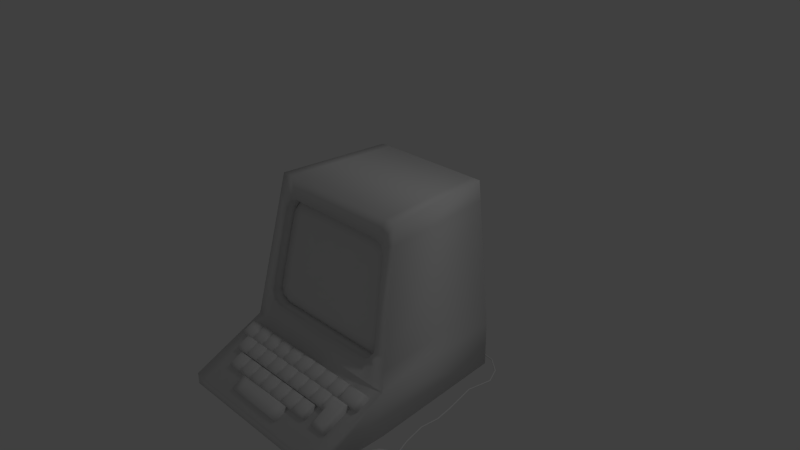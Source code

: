 # Source: Terminal.blend  (saved by Blender 2.68.0; exported with 4.5.12 LTS)
import bpy
from mathutils import Matrix  # noqa: F401  (used for matrix-valued properties, if any)

bpy.ops.wm.read_factory_settings(use_empty=True)
scene = bpy.context.scene
scene.name = 'Scene'

# ---- collections
col_collection_1 = bpy.data.collections.new('Collection 1'); scene.collection.children.link(col_collection_1)

# ---- materials (node trees are filled in below, after node groups)
mat_material = bpy.data.materials.new('Material')
mat_material.alpha_threshold = 0.0
mat_material.use_transparent_shadow = False
mat_material.roughness = 0.5
mat_material.line_color = (0.0, 0.0, 0.0, 1.0)

# ---- material node trees

# ---- world
world_world = bpy.data.worlds.new('World'); scene.world = world_world
world_world.color = (0.05088, 0.05088, 0.05088)
world_world.use_sun_shadow = False
world_world.sun_shadow_jitter_overblur = 0.0
world_world.cycles.sampling_method = 'MANUAL'
world_world.cycles.sample_map_resolution = 256

# ---- cameras
cam_camera = bpy.data.cameras.new('Camera')
cam_camera.clip_end = 100.0
cam_camera.lens = 35.0
cam_camera.sensor_width = 32.0
cam_camera.sensor_height = 18.0
cam_camera.ortho_scale = 7.314
cam_camera.dof.focus_distance = 0.0
cam_camera.dof.aperture_fstop = 128.0

# ---- lights
light_lamp = bpy.data.lights.new('Lamp', 'POINT')
light_lamp.transmission_factor = 0.0
light_lamp.cutoff_distance = 30.0
light_lamp.energy = 100.0
light_lamp.shadow_buffer_clip_start = 1.001
light_lamp.shadow_soft_size = 0.1
light_lamp.shadow_maximum_resolution = 0.006
light_lamp.use_absolute_resolution = True
light_lamp.cycles.use_multiple_importance_sampling = False

# ---- meshes
me_cube_001 = bpy.data.meshes.new('Cube.001')
me_cube_001.from_pydata([(-0.8337, -0.4511, 0.6572), (-0.9398, -0.7624, -0.7257), (-0.742, -0.4511, 0.6903), (-0.8452, -0.7624, -0.7744), (-0.9062, -0.4816, 0.5467), (-1.006, -0.7308, -0.6255), (-0.8027, -0.545, 0.5984), (-0.8963, -0.8197, -0.6218), (-0.7217, -0.545, 0.6276), (-0.8128, -0.8197, -0.6648), (-0.8665, -0.5719, 0.5009), (-0.7306, -0.5719, 0.5009), (-0.9544, -0.7918, -0.5334), (-0.8035, -0.7918, -0.5334), (0.0, -0.4511, 0.6903), (0.0, -0.7624, -0.7744), (0.8337, -0.4511, 0.6572), (0.9398, -0.7624, -0.7257), (0.742, -0.4511, 0.6903), (0.8452, -0.7624, -0.7744), (0.9062, -0.4816, 0.5467), (1.006, -0.7308, -0.6255), (0.0, -0.545, 0.6276), (0.0, -0.8197, -0.6648), (0.8027, -0.545, 0.5984), (0.8963, -0.8197, -0.6218), (0.7217, -0.545, 0.6276), (0.8128, -0.8197, -0.6648), (0.0, -0.5719, 0.5009), (0.8665, -0.5719, 0.5009), (0.7306, -0.5719, 0.5009), (0.0, -0.7918, -0.5334), (0.9544, -0.7918, -0.5334), (0.8035, -0.7918, -0.5334)], [], [(1, 3, 9, 7), (5, 1, 7, 12), (14, 2, 8, 22), (3, 15, 23, 9), (0, 4, 10, 6), (4, 5, 12, 10), (11, 8, 6, 10), (28, 22, 8, 11), (31, 28, 11, 13), (13, 11, 10, 12), (9, 13, 12, 7), (23, 31, 13, 9), (2, 0, 6, 8), (17, 25, 27, 19), (21, 32, 25, 17), (14, 22, 26, 18), (19, 27, 23, 15), (16, 24, 29, 20), (20, 29, 32, 21), (30, 29, 24, 26), (28, 30, 26, 22), (31, 33, 30, 28), (33, 32, 29, 30), (27, 25, 32, 33), (23, 27, 33, 31), (18, 26, 24, 16)])
me_cube_001.polygons.foreach_set('use_smooth', [True] * 26)
_uv = me_cube_001.uv_layers.new(name='UVMap')
_uv.uv.foreach_set('vector', [0.03274, 0.03328, 0.07978, 0.0, 0.09591, 0.07485, 0.0544, 0.1042, 0.0, 0.1016, 0.03274, 0.03328, 0.0544, 0.1042, 0.02551, 0.1645, 0.5, 1.0, 0.1311, 1.0, 0.1412, 0.9572, 0.5, 0.9572, 0.07978, 0.0, 0.5, 0.0, 0.5, 0.07485, 0.09591, 0.07485, 0.08548, 0.9774, 0.04949, 0.902, 0.06918, 0.8707, 0.1009, 0.9372, 0.04949, 0.902, 0.0, 0.1016, 0.02551, 0.1645, 0.06918, 0.8707, 0.1367, 0.8707, 0.1412, 0.9572, 0.1009, 0.9372, 0.06918, 0.8707, 0.5, 0.8707, 0.5, 0.9572, 0.1412, 0.9572, 0.1367, 0.8707, 0.5, 0.1645, 0.5, 0.8707, 0.1367, 0.8707, 0.1005, 0.1645, 0.1005, 0.1645, 0.1367, 0.8707, 0.06918, 0.8707, 0.02551, 0.1645, 0.09591, 0.07485, 0.1005, 0.1645, 0.02551, 0.1645, 0.0544, 0.1042, 0.5, 0.07485, 0.5, 0.1645, 0.1005, 0.1645, 0.09591, 0.07485, 0.1311, 1.0, 0.08548, 0.9774, 0.1009, 0.9372, 0.1412, 0.9572, 0.9673, 0.03328, 0.9456, 0.1042, 0.9041, 0.07485, 0.9202, 0.0, 1.0, 0.1016, 0.9745, 0.1645, 0.9456, 0.1042, 0.9673, 0.03328, 0.5, 1.0, 0.5, 0.9572, 0.8588, 0.9572, 0.8689, 1.0, 0.9202, 0.0, 0.9041, 0.07485, 0.5, 0.07485, 0.5, 0.0, 0.9145, 0.9774, 0.8991, 0.9372, 0.9308, 0.8707, 0.9505, 0.902, 0.9505, 0.902, 0.9308, 0.8707, 0.9745, 0.1645, 1.0, 0.1016, 0.8633, 0.8707, 0.9308, 0.8707, 0.8991, 0.9372, 0.8588, 0.9572, 0.5, 0.8707, 0.8633, 0.8707, 0.8588, 0.9572, 0.5, 0.9572, 0.5, 0.1645, 0.8995, 0.1645, 0.8633, 0.8707, 0.5, 0.8707, 0.8995, 0.1645, 0.9745, 0.1645, 0.9308, 0.8707, 0.8633, 0.8707, 0.9041, 0.07485, 0.9456, 0.1042, 0.9745, 0.1645, 0.8995, 0.1645, 0.5, 0.07485, 0.9041, 0.07485, 0.8995, 0.1645, 0.5, 0.1645, 0.8689, 1.0, 0.8588, 0.9572, 0.8991, 0.9372, 0.9145, 0.9774])
me_cube_001.materials.append(mat_material)
me_cube_001.use_remesh_preserve_volume = False
me_cube_001.use_remesh_preserve_attributes = False
me_cube_001.use_mirror_vertex_groups = False
me_cube_001.update()
me_cylinder = bpy.data.meshes.new('Cylinder')
me_cylinder.from_pydata([(0.02047, 0.01, -1.0), (0.02047, 0.01, -0.4225), (0.0269, 0.00766, -1.0), (0.0269, 0.00766, -0.4225), (0.03032, 0.001736, -1.0), (0.03032, 0.001736, -0.4225), (0.02913, -0.005, -1.0), (0.02913, -0.005, -0.4225), (0.02389, -0.009397, -1.0), (0.02389, -0.009397, -0.4225), (0.01705, -0.009397, -1.0), (0.01705, -0.009397, -0.4225), (0.01181, -0.005, -1.0), (0.01181, -0.005, -0.4225), (0.01062, 0.001736, -1.0), (0.01062, 0.001736, -0.4225), (0.01404, 0.00766, -1.0), (0.01404, 0.00766, -0.4225), (0.02047, 0.07754, -0.2309), (0.0269, 0.0752, -0.2309), (0.03032, 0.06928, -0.2309), (0.02913, 0.06254, -0.2309), (0.02389, 0.05814, -0.2309), (0.01705, 0.05814, -0.2309), (0.01181, 0.06254, -0.2309), (0.01062, 0.06928, -0.2309), (0.01404, 0.0752, -0.2309), (0.02047, 0.14, 0.07093), (0.0269, 0.1377, 0.07093), (0.03032, 0.1317, 0.07093), (0.02913, 0.125, 0.07093), (0.02389, 0.1206, 0.07093), (0.01705, 0.1206, 0.07093), (0.01181, 0.125, 0.07093), (0.01062, 0.1317, 0.07093), (0.01404, 0.1377, 0.07093), (0.02047, 0.1137, 0.3308), (0.0269, 0.1114, 0.3308), (0.03032, 0.1055, 0.3308), (0.02913, 0.09873, 0.3308), (0.02389, 0.09433, 0.3308), (0.01705, 0.09433, 0.3308), (0.01181, 0.09873, 0.3308), (0.01062, 0.1055, 0.3308), (0.01404, 0.1114, 0.3308), (0.02047, 0.15, 0.5842), (0.0269, 0.1476, 0.5842), (0.03032, 0.1417, 0.5842), (0.02913, 0.135, 0.5842), (0.02389, 0.1306, 0.5842), (0.01705, 0.1306, 0.5842), (0.01181, 0.135, 0.5842), (0.01062, 0.1417, 0.5842), (0.01404, 0.1476, 0.5842), (0.02047, 0.246, 1.043), (0.0269, 0.2437, 1.043), (0.03032, 0.2377, 1.043), (0.02913, 0.231, 1.043), (0.02389, 0.2266, 1.043), (0.01705, 0.2266, 1.043), (0.01181, 0.231, 1.043), (0.01062, 0.2377, 1.043), (0.01404, 0.2437, 1.043), (0.02047, 0.1814, 1.379), (0.0269, 0.179, 1.379), (0.03032, 0.1731, 1.379), (0.02913, 0.1664, 1.379), (0.02389, 0.162, 1.379), (0.01705, 0.162, 1.379), (0.01181, 0.1664, 1.379), (0.01062, 0.1731, 1.379), (0.01404, 0.179, 1.379), (0.02047, 0.2756, 1.588), (0.0269, 0.274, 1.589), (0.03032, 0.2698, 1.594), (0.02913, 0.2651, 1.599), (0.02389, 0.2621, 1.602), (0.01705, 0.2621, 1.602), (0.01181, 0.2651, 1.599), (0.01062, 0.2698, 1.594), (0.01404, 0.274, 1.589), (0.02047, 0.4713, 1.746), (0.0269, 0.4707, 1.748), (0.03032, 0.469, 1.754), (0.02913, 0.4671, 1.76), (0.02389, 0.4659, 1.764), (0.01705, 0.4659, 1.764), (0.01181, 0.4671, 1.76), (0.01062, 0.469, 1.754), (0.01404, 0.4707, 1.748), (0.02047, 0.6994, 1.78), (0.0269, 0.7005, 1.782), (0.03032, 0.7035, 1.787), (0.02913, 0.7069, 1.793), (0.02389, 0.7091, 1.797), (0.01705, 0.7091, 1.797), (0.01181, 0.7069, 1.793), (0.01062, 0.7035, 1.787), (0.01404, 0.7005, 1.782), (-0.02939, 0.8974, 1.665), (-0.02296, 0.8992, 1.666), (-0.01954, 0.9038, 1.67), (-0.02073, 0.9091, 1.674), (-0.02597, 0.9125, 1.677), (-0.03281, 0.9125, 1.677), (-0.03805, 0.9091, 1.674), (-0.03923, 0.9038, 1.67), (-0.03581, 0.8992, 1.666), (-0.02939, 0.954, 1.595), (-0.02296, 0.9558, 1.596), (-0.01954, 0.9604, 1.6), (-0.02073, 0.9656, 1.604), (-0.02597, 0.9691, 1.607), (-0.03281, 0.9691, 1.607), (-0.03805, 0.9656, 1.604), (-0.03923, 0.9604, 1.6), (-0.03581, 0.9558, 1.596)], [], [(0, 1, 3, 2), (2, 3, 5, 4), (4, 5, 7, 6), (6, 7, 9, 8), (8, 9, 11, 10), (10, 11, 13, 12), (12, 13, 15, 14), (1, 17, 26, 18), (16, 17, 1, 0), (14, 15, 17, 16), (0, 2, 4, 6, 8, 10, 12, 14, 16), (18, 26, 35, 27), (17, 15, 25, 26), (15, 13, 24, 25), (13, 11, 23, 24), (11, 9, 22, 23), (9, 7, 21, 22), (7, 5, 20, 21), (5, 3, 19, 20), (3, 1, 18, 19), (27, 35, 44, 36), (26, 25, 34, 35), (25, 24, 33, 34), (24, 23, 32, 33), (23, 22, 31, 32), (22, 21, 30, 31), (21, 20, 29, 30), (20, 19, 28, 29), (19, 18, 27, 28), (36, 44, 53, 45), (35, 34, 43, 44), (34, 33, 42, 43), (33, 32, 41, 42), (32, 31, 40, 41), (31, 30, 39, 40), (30, 29, 38, 39), (29, 28, 37, 38), (28, 27, 36, 37), (45, 53, 62, 54), (44, 43, 52, 53), (43, 42, 51, 52), (42, 41, 50, 51), (41, 40, 49, 50), (40, 39, 48, 49), (39, 38, 47, 48), (38, 37, 46, 47), (37, 36, 45, 46), (54, 62, 71, 63), (53, 52, 61, 62), (52, 51, 60, 61), (51, 50, 59, 60), (50, 49, 58, 59), (49, 48, 57, 58), (48, 47, 56, 57), (47, 46, 55, 56), (46, 45, 54, 55), (63, 71, 80, 72), (62, 61, 70, 71), (61, 60, 69, 70), (60, 59, 68, 69), (59, 58, 67, 68), (58, 57, 66, 67), (57, 56, 65, 66), (56, 55, 64, 65), (55, 54, 63, 64), (72, 80, 89, 81), (71, 70, 79, 80), (70, 69, 78, 79), (69, 68, 77, 78), (68, 67, 76, 77), (67, 66, 75, 76), (66, 65, 74, 75), (65, 64, 73, 74), (64, 63, 72, 73), (81, 89, 98, 90), (80, 79, 88, 89), (79, 78, 87, 88), (78, 77, 86, 87), (77, 76, 85, 86), (76, 75, 84, 85), (75, 74, 83, 84), (74, 73, 82, 83), (73, 72, 81, 82), (90, 98, 107, 99), (89, 88, 97, 98), (88, 87, 96, 97), (87, 86, 95, 96), (86, 85, 94, 95), (85, 84, 93, 94), (84, 83, 92, 93), (83, 82, 91, 92), (82, 81, 90, 91), (99, 107, 116, 108), (98, 97, 106, 107), (97, 96, 105, 106), (96, 95, 104, 105), (95, 94, 103, 104), (94, 93, 102, 103), (93, 92, 101, 102), (92, 91, 100, 101), (91, 90, 99, 100), (109, 108, 116, 115, 114, 113, 112, 111, 110), (107, 106, 115, 116), (106, 105, 114, 115), (105, 104, 113, 114), (104, 103, 112, 113), (103, 102, 111, 112), (102, 101, 110, 111), (101, 100, 109, 110), (100, 99, 108, 109)])
me_cylinder.polygons.foreach_set('use_smooth', [True] * 110)
_uv = me_cylinder.uv_layers.new(name='UVMap')
_uv.uv.foreach_set('vector', [0.9613, 1.742, 0.9415, 1.384, 0.9448, 1.384, 0.9645, 1.742, 0.803, 0.002497, 0.6887, 0.3451, 0.6846, 0.3437, 0.799, 0.00115, 0.799, 0.00115, 0.6846, 0.3437, 0.6814, 0.3426, 0.7958, 0.0, 0.9058, 0.0005377, 0.8673, 0.358, 0.863, 0.3575, 0.9016, 7.921e-05, 0.9016, 7.921e-05, 0.863, 0.3575, 0.8597, 0.3575, 0.8983, 0.0, 0.01148, 0.0, 0.1329, 0.3392, 0.1295, 0.3406, 0.008096, 0.00139, 0.008096, 0.00139, 0.1295, 0.3406, 0.1255, 0.342, 0.004095, 0.00277, 0.9415, 1.384, 0.9372, 1.384, 0.9448, 1.26, 0.9491, 1.26, 0.957, 1.742, 0.9372, 1.384, 0.9415, 1.384, 0.9613, 1.742, 0.9537, 1.743, 0.9339, 1.385, 0.9372, 1.384, 0.957, 1.742, 0.9767, 0.8823, 0.9752, 0.8863, 0.9715, 0.8885, 0.9673, 0.8877, 0.9645, 0.8844, 0.9646, 0.8802, 0.9673, 0.8769, 0.9715, 0.8762, 0.9752, 0.8783, 0.9491, 1.26, 0.9448, 1.26, 0.9476, 1.068, 0.9518, 1.067, 0.9372, 1.384, 0.9339, 1.385, 0.9415, 1.26, 0.9448, 1.26, 0.1255, 0.342, 0.1295, 0.3406, 0.1317, 0.4657, 0.1277, 0.467, 0.1295, 0.3406, 0.1329, 0.3392, 0.1351, 0.4643, 0.1317, 0.4657, 0.8597, 0.3575, 0.863, 0.3575, 0.8769, 0.4822, 0.8736, 0.4822, 0.863, 0.3575, 0.8673, 0.358, 0.8812, 0.4827, 0.8769, 0.4822, 0.6814, 0.3426, 0.6846, 0.3437, 0.6822, 0.4698, 0.679, 0.4687, 0.6846, 0.3437, 0.6887, 0.3451, 0.6863, 0.4712, 0.6822, 0.4698, 0.9448, 1.384, 0.9415, 1.384, 0.9491, 1.26, 0.9524, 1.26, 0.9518, 1.067, 0.9476, 1.068, 0.9331, 0.9086, 0.9374, 0.9083, 0.9448, 1.26, 0.9415, 1.26, 0.9443, 1.068, 0.9476, 1.068, 0.1277, 0.467, 0.1317, 0.4657, 0.16, 0.6546, 0.156, 0.6559, 0.1317, 0.4657, 0.1351, 0.4643, 0.1633, 0.6532, 0.16, 0.6546, 0.8736, 0.4822, 0.8769, 0.4822, 0.8815, 0.6747, 0.8782, 0.6747, 0.8769, 0.4822, 0.8812, 0.4827, 0.8857, 0.6752, 0.8815, 0.6747, 0.679, 0.4687, 0.6822, 0.4698, 0.6553, 0.6604, 0.6521, 0.6592, 0.6822, 0.4698, 0.6863, 0.4712, 0.6594, 0.6617, 0.6553, 0.6604, 0.9524, 1.26, 0.9491, 1.26, 0.9518, 1.067, 0.9551, 1.067, 0.9374, 0.9083, 0.9331, 0.9086, 0.9321, 0.7484, 0.9363, 0.7482, 0.9476, 1.068, 0.9443, 1.068, 0.9299, 0.9091, 0.9331, 0.9086, 0.156, 0.6559, 0.16, 0.6546, 0.2294, 0.8023, 0.2254, 0.8037, 0.16, 0.6546, 0.1633, 0.6532, 0.2327, 0.8009, 0.2294, 0.8023, 0.8782, 0.6747, 0.8815, 0.6747, 0.8537, 0.8332, 0.8505, 0.8331, 0.8815, 0.6747, 0.8857, 0.6752, 0.858, 0.8337, 0.8537, 0.8332, 0.6521, 0.6592, 0.6553, 0.6604, 0.5901, 0.8097, 0.5868, 0.8086, 0.6553, 0.6604, 0.6594, 0.6617, 0.5941, 0.8111, 0.5901, 0.8097, 0.9551, 1.067, 0.9518, 1.067, 0.9374, 0.9083, 0.9407, 0.9085, 0.9363, 0.7482, 0.9321, 0.7484, 0.9365, 0.4557, 0.9408, 0.4555, 0.9331, 0.9086, 0.9299, 0.9091, 0.9288, 0.7489, 0.9321, 0.7484, 0.2254, 0.8037, 0.2294, 0.8023, 0.2622, 0.9579, 0.2582, 0.9593, 0.2294, 0.8023, 0.2327, 0.8009, 0.2656, 0.9565, 0.2622, 0.9579, 0.8505, 0.8331, 0.8537, 0.8332, 0.8512, 0.9934, 0.8479, 0.9933, 0.8537, 0.8332, 0.858, 0.8337, 0.8554, 0.9938, 0.8512, 0.9934, 0.5868, 0.8086, 0.5901, 0.8097, 0.5589, 0.9667, 0.5557, 0.9656, 0.5901, 0.8097, 0.5941, 0.8111, 0.563, 0.9681, 0.5589, 0.9667, 0.9407, 0.9085, 0.9374, 0.9083, 0.9363, 0.7482, 0.9396, 0.7483, 0.9408, 0.4555, 0.9365, 0.4557, 0.9114, 0.253, 0.9157, 0.2528, 0.9321, 0.7484, 0.9288, 0.7489, 0.9332, 0.4563, 0.9365, 0.4557, 0.2582, 0.9593, 0.2622, 0.9579, 0.3046, 1.245, 0.3006, 1.247, 0.2622, 0.9579, 0.2656, 0.9565, 0.308, 1.244, 0.3046, 1.245, 0.8479, 0.9933, 0.8512, 0.9934, 0.8585, 1.286, 0.8552, 1.286, 0.8512, 0.9934, 0.8554, 0.9938, 0.8627, 1.287, 0.8585, 1.286, 0.5557, 0.9656, 0.5589, 0.9667, 0.5186, 1.257, 0.5153, 1.256, 0.5589, 0.9667, 0.563, 0.9681, 0.5226, 1.258, 0.5186, 1.257, 0.9396, 0.7483, 0.9363, 0.7482, 0.9408, 0.4555, 0.9441, 0.4557, 0.9157, 0.2528, 0.9114, 0.253, 0.9241, 0.1146, 0.9283, 0.1154, 0.9365, 0.4557, 0.9332, 0.4563, 0.9082, 0.2536, 0.9114, 0.253, 0.3006, 1.247, 0.3046, 1.245, 0.4115, 1.43, 0.4075, 1.432, 0.3046, 1.245, 0.308, 1.244, 0.4149, 1.429, 0.4115, 1.43, 0.8552, 1.286, 0.8585, 1.286, 0.8105, 1.488, 0.8073, 1.488, 0.8585, 1.286, 0.8627, 1.287, 0.8148, 1.489, 0.8105, 1.488, 0.5153, 1.256, 0.5186, 1.257, 0.4181, 1.444, 0.4149, 1.443, 0.5186, 1.257, 0.5226, 1.258, 0.4222, 1.445, 0.4181, 1.444, 0.9441, 0.4557, 0.9408, 0.4555, 0.9157, 0.2528, 0.919, 0.253, 0.9283, 0.1154, 0.9241, 0.1146, 0.96, 0.0, 0.964, 0.001296, 0.9114, 0.253, 0.9082, 0.2536, 0.9211, 0.1123, 0.9241, 0.1146, 0.4075, 1.432, 0.4115, 1.43, 0.4021, 1.578, 0.3982, 1.576, 0.4115, 1.43, 0.4149, 1.429, 0.4054, 1.579, 0.4021, 1.578, 0.8073, 1.488, 0.8105, 1.488, 0.8352, 1.635, 0.8319, 1.635, 0.8105, 1.488, 0.8148, 1.489, 0.8391, 1.633, 0.8352, 1.635, 0.4149, 1.443, 0.4181, 1.444, 0.4265, 1.589, 0.4234, 1.591, 0.4181, 1.444, 0.4222, 1.445, 0.4304, 1.588, 0.4265, 1.589, 0.919, 0.253, 0.9157, 0.2528, 0.9283, 0.1154, 0.9317, 0.1145, 0.9815, 0.1193, 0.9854, 0.1191, 0.9725, 0.2615, 0.9687, 0.2605, 0.3956, 1.574, 0.3982, 1.576, 0.3196, 1.707, 0.3181, 1.704, 0.3982, 1.576, 0.4021, 1.578, 0.3222, 1.71, 0.3196, 1.707, 0.9994, 0.7836, 0.9962, 0.7848, 0.9837, 0.6281, 0.987, 0.6282, 0.9962, 0.7848, 0.992, 0.7851, 0.9794, 0.6284, 0.9837, 0.6281, 0.8352, 1.635, 0.8391, 1.633, 0.9082, 1.752, 0.9049, 1.754, 0.4234, 1.591, 0.4265, 1.589, 0.4996, 1.721, 0.4977, 1.724, 0.4265, 1.589, 0.4304, 1.588, 0.5025, 1.718, 0.4996, 1.721, 0.9953, 0.0, 0.9993, 0.001359, 0.9815, 0.1193, 0.9774, 0.1185, 0.9687, 0.2605, 0.9725, 0.2615, 1.0, 0.3907, 0.9962, 0.3893, 0.3181, 1.704, 0.3196, 1.707, 0.1945, 1.77, 0.1957, 1.766, 0.3196, 1.707, 0.3222, 1.71, 0.194, 1.774, 0.1945, 1.77, 0.987, 0.6282, 0.9837, 0.6281, 0.9719, 0.4807, 0.9754, 0.4826, 0.9837, 0.6281, 0.9794, 0.6284, 0.9676, 0.481, 0.9719, 0.4807, 0.9794, 0.6284, 0.9762, 0.629, 0.9645, 0.4835, 0.9676, 0.481, 0.4977, 1.724, 0.4996, 1.721, 0.6164, 1.784, 0.6174, 1.788, 0.4996, 1.721, 0.5025, 1.718, 0.6168, 1.78, 0.6164, 1.784, 0.9774, 0.1185, 0.9815, 0.1193, 0.9687, 0.2605, 0.9645, 0.2609, 0.05277, 1.739, 0.05093, 1.741, 0.004277, 1.71, 0.006108, 1.708, 0.1957, 1.766, 0.1945, 1.77, 0.04852, 1.744, 0.05093, 1.741, 0.1945, 1.77, 0.194, 1.774, 0.04666, 1.747, 0.04852, 1.744, 0.9754, 0.4826, 0.9719, 0.4807, 0.996, 0.3907, 0.9995, 0.393, 0.9719, 0.4807, 0.9676, 0.481, 0.9917, 0.391, 0.996, 0.3907, 0.6192, 1.791, 0.6174, 1.788, 0.7609, 1.758, 0.7636, 1.761, 0.6174, 1.788, 0.6164, 1.784, 0.7586, 1.755, 0.7609, 1.758, 0.6164, 1.784, 0.6168, 1.78, 0.7578, 1.752, 0.7586, 1.755, 0.9645, 0.2609, 0.9687, 0.2605, 0.9962, 0.3893, 0.992, 0.3901, 0.9657, 0.8984, 0.9645, 0.8943, 0.9657, 0.8904, 0.9685, 0.8885, 0.9717, 0.8894, 0.9737, 0.8929, 0.9737, 0.8971, 0.9716, 0.9002, 0.9685, 0.9007, 0.05093, 1.741, 0.04852, 1.744, 0.001864, 1.713, 0.004277, 1.71, 0.04852, 1.744, 0.04666, 1.747, 0.0, 1.716, 0.001864, 1.713, 0.9725, 0.8756, 0.9683, 0.8762, 0.9684, 0.8347, 0.9726, 0.8341, 0.9683, 0.8762, 0.9645, 0.8748, 0.9646, 0.8333, 0.9684, 0.8347, 0.7636, 1.761, 0.7609, 1.758, 0.8046, 1.727, 0.8073, 1.73, 0.7609, 1.758, 0.7586, 1.755, 0.8023, 1.724, 0.8046, 1.727, 0.9725, 0.8325, 0.9683, 0.8321, 0.9682, 0.7851, 0.9725, 0.7855, 0.9683, 0.8321, 0.9646, 0.8333, 0.9645, 0.7863, 0.9682, 0.7851])
me_cylinder.use_remesh_preserve_volume = False
me_cylinder.use_remesh_preserve_attributes = False
me_cylinder.use_mirror_vertex_groups = False
me_cylinder.update()
me_circle = bpy.data.meshes.new('Circle')
me_circle.from_pydata([(-0.5878, 1.29, 0.0), (-0.9511, 0.4927, 0.0), (-0.9511, -0.4927, 0.0), (-0.5878, -1.29, 0.0), (8.742e-08, -1.594, 0.0), (0.5878, -1.29, 0.0), (0.9511, -0.4927, 0.0), (0.9511, 0.4927, 0.0), (0.5878, 1.29, 0.0), (-0.5453, 1.197, 0.2335), (-0.8823, 0.457, 0.2335), (-0.8823, -0.457, 0.2335), (-0.5453, -1.197, 0.2335), (7.938e-08, -1.479, 0.2335), (0.5453, -1.197, 0.2335), (0.8823, -0.457, 0.2335), (0.8823, 0.457, 0.2335), (0.5453, 1.197, 0.2335), (-0.4279, 0.939, 0.4246), (-0.6923, 0.3587, 0.4246), (-0.6923, -0.3587, 0.4246), (-0.4279, -0.939, 0.4246), (6.357e-08, -1.161, 0.4246), (0.4279, -0.939, 0.4246), (0.6923, -0.3587, 0.4246), (0.6923, 0.3587, 0.4246), (0.4279, 0.939, 0.4246), (-1.965e-09, 0.7872, 0.5128), (-0.2902, 0.6368, 0.5128), (-0.4696, 0.2432, 0.5128), (-0.4696, -0.2432, 0.5128), (-0.2902, -0.6368, 0.5128), (4.12e-08, -0.7872, 0.5128), (0.2902, -0.6368, 0.5128), (0.4696, -0.2432, 0.5128), (0.4696, 0.2432, 0.5128), (0.2902, 0.6368, 0.5128), (0.0, 1.594, -0.3382), (-0.5878, 1.29, -0.3382), (-0.9511, 0.4927, -0.3382), (-0.9511, -0.4927, -0.3382), (-0.5878, -1.29, -0.3382), (8.742e-08, -1.594, -0.3382), (0.5878, -1.29, -0.3382), (0.9511, -0.4927, -0.3382), (0.9511, 0.4927, -0.3382), (0.5878, 1.29, -0.3382), (0.04335, 1.572, 0.0), (0.04022, 1.458, 0.2335), (0.03156, 1.144, 0.4246), (0.0214, 0.7761, 0.5128), (0.04335, 1.572, -0.3382), (-0.05532, 1.566, 0.0), (-0.05132, 1.452, 0.2335), (-0.04027, 1.14, 0.4246), (-0.02731, 0.773, 0.5128), (-0.05532, 1.566, -0.3382), (-0.0002602, 1.503, 0.02582), (-0.0002602, 1.397, 0.241), (-0.0002602, 1.104, 0.417), (-0.0002602, 0.7596, 0.4983), (-0.0002602, 1.503, -0.2858), (0.03968, 1.483, 0.02582), (0.0368, 1.378, 0.241), (0.02882, 1.089, 0.417), (0.01946, 0.7494, 0.4983), (0.03968, 1.483, -0.2858), (-0.05123, 1.477, 0.02582), (-0.04755, 1.373, 0.241), (-0.03737, 1.085, 0.417), (-0.02543, 0.7466, 0.4983), (-0.05123, 1.477, -0.2858)], [], [(47, 8, 46, 51), (50, 49, 64, 65), (48, 47, 62, 63), (7, 8, 17, 16), (6, 7, 16, 15), (5, 6, 15, 14), (4, 5, 14, 13), (3, 4, 13, 12), (2, 3, 12, 11), (1, 2, 11, 10), (0, 1, 10, 9), (52, 0, 9, 53), (49, 48, 63, 64), (16, 17, 26, 25), (15, 16, 25, 24), (14, 15, 24, 23), (13, 14, 23, 22), (12, 13, 22, 21), (11, 12, 21, 20), (10, 11, 20, 19), (9, 10, 19, 18), (53, 9, 18, 54), (28, 29, 30, 31, 32, 33, 34, 35, 36, 50, 27, 55), (25, 26, 36, 35), (24, 25, 35, 34), (23, 24, 34, 33), (22, 23, 33, 32), (21, 22, 32, 31), (20, 21, 31, 30), (19, 20, 30, 29), (18, 19, 29, 28), (54, 18, 28, 55), (38, 56, 37, 51, 46, 45, 44, 43, 42, 41, 40, 39), (8, 7, 45, 46), (7, 6, 44, 45), (6, 5, 43, 44), (5, 4, 42, 43), (4, 3, 41, 42), (3, 2, 40, 41), (2, 1, 39, 40), (1, 0, 38, 39), (47, 51, 66, 62), (26, 49, 50, 36), (8, 47, 48, 17), (17, 48, 49, 26), (56, 52, 67, 71), (0, 52, 56, 38), (54, 55, 70, 69), (53, 54, 69, 68), (52, 53, 68, 67), (63, 58, 59, 64), (62, 57, 58, 63), (64, 59, 60, 65), (67, 57, 61, 71), (57, 62, 66, 61), (59, 69, 70, 60), (58, 68, 69, 59), (57, 67, 68, 58), (51, 37, 61, 66), (27, 50, 65, 60), (37, 56, 71, 61), (55, 27, 60, 70)])
me_circle.polygons.foreach_set('use_smooth', [True] * 62)
_uv = me_circle.uv_layers.new(name='UVMap')
_uv.uv.foreach_set('vector', [0.128, 0.5596, 0.06176, 0.5722, 0.06751, 0.5119, 0.1337, 0.4993, 0.05639, 0.7105, 0.01814, 0.6534, 0.02652, 0.6592, 0.06176, 0.7119, 0.0, 0.5893, 0.01395, 0.5442, 0.02266, 0.5587, 0.009807, 0.6002, 0.9384, 0.3785, 0.9323, 0.5258, 0.8889, 0.509, 0.8946, 0.3724, 0.9375, 0.1982, 0.9384, 0.3785, 0.8946, 0.3724, 0.8937, 0.2052, 0.9299, 0.05373, 0.9375, 0.1982, 0.8937, 0.2052, 0.8867, 0.07109, 0.551, 0.0, 0.6585, 0.05587, 0.6489, 0.07524, 0.5492, 0.02341, 0.7894, 0.4707, 0.7805, 0.5351, 0.7377, 0.5142, 0.746, 0.4545, 0.7938, 0.3198, 0.7894, 0.4707, 0.746, 0.4545, 0.7501, 0.3145, 0.7919, 0.1401, 0.7938, 0.3198, 0.7501, 0.3145, 0.7483, 0.1478, 0.7846, 0.0001891, 0.7919, 0.1401, 0.7483, 0.1478, 0.7415, 0.01798, 0.2658, 0.4993, 0.2655, 0.6091, 0.2198, 0.6099, 0.2201, 0.5081, 0.01814, 0.6534, 0.0, 0.5893, 0.009807, 0.6002, 0.02652, 0.6592, 0.7106, 0.3776, 0.649, 0.5126, 0.6261, 0.4674, 0.6744, 0.3614, 0.8937, 0.2052, 0.8946, 0.3724, 0.8561, 0.3552, 0.8555, 0.224, 0.6489, 0.07524, 0.7106, 0.2105, 0.6744, 0.2303, 0.6261, 0.1242, 0.5492, 0.02341, 0.6489, 0.07524, 0.6261, 0.1242, 0.5478, 0.08351, 0.4495, 0.07482, 0.5492, 0.02341, 0.5478, 0.08351, 0.4696, 0.1239, 0.3879, 0.2098, 0.4495, 0.07482, 0.4696, 0.1239, 0.4212, 0.2298, 0.7483, 0.1478, 0.7501, 0.3145, 0.712, 0.2995, 0.7106, 0.1687, 0.4496, 0.5121, 0.3879, 0.3769, 0.4212, 0.3609, 0.4696, 0.467, 0.5399, 0.5591, 0.4496, 0.5121, 0.4696, 0.467, 0.5405, 0.5039, 0.4941, 0.4128, 0.4613, 0.3408, 0.4613, 0.2519, 0.4941, 0.18, 0.5472, 0.1526, 0.6002, 0.1802, 0.633, 0.2522, 0.633, 0.3411, 0.6002, 0.413, 0.5511, 0.4383, 0.5472, 0.4403, 0.5422, 0.4377, 0.6744, 0.3614, 0.6261, 0.4674, 0.6002, 0.413, 0.633, 0.3411, 0.6744, 0.2303, 0.6744, 0.3614, 0.633, 0.3411, 0.633, 0.2522, 0.6261, 0.1242, 0.6744, 0.2303, 0.633, 0.2522, 0.6002, 0.1802, 0.5478, 0.08351, 0.6261, 0.1242, 0.6002, 0.1802, 0.5472, 0.1526, 0.4696, 0.1239, 0.5478, 0.08351, 0.5472, 0.1526, 0.4941, 0.18, 0.4212, 0.2298, 0.4696, 0.1239, 0.4941, 0.18, 0.4613, 0.2519, 0.4212, 0.3609, 0.4212, 0.2298, 0.4613, 0.2519, 0.4613, 0.3408, 0.4696, 0.467, 0.4212, 0.3609, 0.4613, 0.3408, 0.4941, 0.4128, 0.5405, 0.5039, 0.4696, 0.467, 0.4941, 0.4128, 0.5422, 0.4377, 0.1942, 0.4981, 0.08561, 0.4992, 0.07433, 0.4993, 0.06885, 0.4924, 0.0001493, 0.4052, 0.0, 0.2516, 0.07394, 0.09733, 0.1937, 0.001216, 0.3136, 0.0, 0.3878, 0.09415, 0.3879, 0.2477, 0.314, 0.402, 0.9323, 0.5258, 0.9384, 0.3785, 1.0, 0.3784, 0.9939, 0.5256, 0.9384, 0.3785, 0.9375, 0.1982, 0.9991, 0.1981, 1.0, 0.3784, 0.9375, 0.1982, 0.9299, 0.05373, 0.9915, 0.05354, 0.9991, 0.1981, 0.9299, 0.05373, 0.9185, 0.0001889, 0.9801, 0.0, 0.9915, 0.05354, 0.7805, 0.5351, 0.7894, 0.4707, 0.8511, 0.4705, 0.8422, 0.5349, 0.7894, 0.4707, 0.7938, 0.3198, 0.8555, 0.3196, 0.8511, 0.4705, 0.7938, 0.3198, 0.7919, 0.1401, 0.8536, 0.1399, 0.8555, 0.3196, 0.7919, 0.1401, 0.7846, 0.0001891, 0.8462, 0.0, 0.8536, 0.1399, 0.01395, 0.5442, 0.05619, 0.4993, 0.06158, 0.5173, 0.02266, 0.5587, 0.6261, 0.4674, 0.5536, 0.5047, 0.5511, 0.4383, 0.6002, 0.413, 0.06176, 0.5722, 0.128, 0.5596, 0.1337, 0.606, 0.07226, 0.6176, 0.649, 0.5126, 0.5566, 0.5602, 0.5536, 0.5047, 0.6261, 0.4674, 0.3317, 0.4993, 0.3739, 0.5442, 0.3653, 0.5587, 0.3264, 0.5174, 0.2655, 0.6091, 0.2658, 0.4993, 0.3264, 0.4995, 0.3261, 0.6093, 0.37, 0.6538, 0.332, 0.7115, 0.3266, 0.7128, 0.3616, 0.6597, 0.3879, 0.5893, 0.37, 0.6538, 0.3616, 0.6597, 0.3782, 0.6003, 0.3739, 0.5442, 0.3879, 0.5893, 0.3782, 0.6003, 0.3653, 0.5587, 0.1491, 0.6126, 0.1422, 0.6158, 0.1431, 0.564, 0.1485, 0.5615, 0.1998, 0.5559, 0.2047, 0.555, 0.2101, 0.5976, 0.2056, 0.5986, 0.1485, 0.5615, 0.1431, 0.564, 0.1451, 0.5019, 0.1488, 0.5002, 0.2151, 0.5558, 0.2047, 0.555, 0.2093, 0.4993, 0.2198, 0.5002, 0.2047, 0.555, 0.1998, 0.5559, 0.2044, 0.5003, 0.2093, 0.4993, 0.1431, 0.564, 0.1365, 0.5601, 0.1406, 0.4993, 0.1451, 0.5019, 0.1422, 0.6158, 0.1337, 0.611, 0.1365, 0.5601, 0.1431, 0.564, 0.2047, 0.555, 0.2151, 0.5558, 0.2198, 0.5985, 0.2101, 0.5976, 0.1998, 0.5158, 0.192, 0.5201, 0.1912, 0.504, 0.1984, 0.5001, 0.1491, 0.5031, 0.1513, 0.4993, 0.1567, 0.5, 0.1547, 0.5035, 0.192, 0.5201, 0.1817, 0.515, 0.1818, 0.4993, 0.1912, 0.504, 0.1513, 0.5083, 0.1491, 0.5031, 0.1547, 0.5035, 0.1567, 0.5082])
me_circle.use_remesh_preserve_volume = False
me_circle.use_remesh_preserve_attributes = False
me_circle.use_mirror_vertex_groups = False
me_circle.update()
me_cube_004 = bpy.data.meshes.new('Cube.004')
me_cube_004.from_pydata([(-10.6, 10.73, 9.103), (-10.6, 12.52, 10.01), (-7.821, 12.52, 10.01), (-7.821, 10.73, 9.103), (-10.6, 9.83, 10.89), (-10.6, 11.61, 11.79), (-7.821, 11.61, 11.79), (-7.821, 9.83, 10.89), (-10.17, 11.17, 8.94), (-10.17, 12.39, 9.561), (-8.257, 12.39, 9.561), (-8.257, 11.17, 8.94), (-9.491, 12.51, 10.0), (-9.491, 14.29, 10.91), (-6.872, 14.23, 10.87), (-6.872, 12.51, 10.0), (-9.491, 11.61, 11.79), (-9.491, 13.39, 12.69), (-6.872, 13.32, 12.66), (-6.872, 11.61, 11.79), (-7.335, 12.51, 10.0), (-7.335, 11.61, 11.79), (-7.335, 14.23, 10.87), (-7.335, 13.32, 12.66), (-9.491, 16.08, 11.82), (-9.491, 15.18, 13.6), (-7.335, 16.08, 11.82), (-7.335, 15.18, 13.6), (-9.122, 13.06, 9.894), (-9.122, 14.03, 10.38), (-7.163, 13.97, 10.35), (-7.163, 13.06, 9.894), (-7.7, 13.06, 9.894), (-7.7, 13.97, 10.35), (-9.122, 15.74, 11.25), (-7.7, 15.74, 11.25), (-3.061, 16.09, 11.82), (-3.061, 17.87, 12.73), (5.005, 17.87, 12.73), (5.005, 16.09, 11.82), (-3.061, 15.18, 13.6), (-3.061, 16.97, 14.51), (5.005, 16.97, 14.51), (5.005, 15.18, 13.6), (-1.797, 16.52, 11.66), (-1.797, 17.75, 12.28), (3.741, 17.75, 12.28), (3.741, 16.52, 11.66), (-6.015, 14.3, 10.91), (-6.015, 16.08, 11.81), (-4.015, 16.08, 11.81), (-4.015, 14.3, 10.91), (-6.015, 13.39, 12.69), (-6.015, 15.17, 13.6), (-4.015, 15.17, 13.6), (-4.015, 13.39, 12.69), (-5.701, 14.73, 10.75), (-5.701, 15.95, 11.37), (-4.328, 15.95, 11.37), (-4.328, 14.73, 10.75), (-4.015, 14.3, 10.91), (-4.015, 16.08, 11.81), (-2.015, 16.08, 11.81), (-2.015, 14.3, 10.91), (-4.015, 13.39, 12.69), (-4.015, 15.17, 13.6), (-2.015, 15.17, 13.6), (-2.015, 13.39, 12.69), (-3.701, 14.73, 10.75), (-3.701, 15.95, 11.37), (-2.328, 15.95, 11.37), (-2.328, 14.73, 10.75), (-2.015, 14.3, 10.91), (-2.015, 16.08, 11.81), (-0.01472, 16.08, 11.81), (-0.01472, 14.3, 10.91), (-2.015, 13.39, 12.69), (-2.015, 15.17, 13.6), (-0.01472, 15.17, 13.6), (-0.01472, 13.39, 12.69), (-1.701, 14.73, 10.75), (-1.701, 15.95, 11.37), (-0.3281, 15.95, 11.37), (-0.3281, 14.73, 10.75), (-0.01472, 14.3, 10.91), (-0.01472, 16.08, 11.81), (1.985, 16.08, 11.81), (1.985, 14.3, 10.91), (-0.01472, 13.39, 12.69), (-0.01472, 15.17, 13.6), (1.985, 15.17, 13.6), (1.985, 13.39, 12.69), (0.2987, 14.73, 10.75), (0.2987, 15.95, 11.37), (1.672, 15.95, 11.37), (1.672, 14.73, 10.75), (1.985, 14.3, 10.91), (1.985, 16.08, 11.81), (3.985, 16.08, 11.81), (3.985, 14.3, 10.91), (1.985, 13.39, 12.69), (1.985, 15.17, 13.6), (3.985, 15.17, 13.6), (3.985, 13.39, 12.69), (2.299, 14.73, 10.75), (2.299, 15.95, 11.37), (3.672, 15.95, 11.37), (3.672, 14.73, 10.75), (3.985, 14.3, 10.91), (3.985, 16.08, 11.81), (5.985, 16.08, 11.81), (5.985, 14.3, 10.91), (3.985, 13.39, 12.69), (3.985, 15.17, 13.6), (5.985, 15.17, 13.6), (5.985, 13.39, 12.69), (4.299, 14.73, 10.75), (4.299, 15.95, 11.37), (5.672, 15.95, 11.37), (5.672, 14.73, 10.75), (5.985, 14.3, 10.91), (5.985, 16.08, 11.81), (7.985, 16.08, 11.81), (7.985, 14.3, 10.91), (5.985, 13.39, 12.69), (5.985, 15.17, 13.6), (7.985, 15.17, 13.6), (7.985, 13.39, 12.69), (6.299, 14.73, 10.75), (6.299, 15.95, 11.37), (7.672, 15.95, 11.37), (7.672, 14.73, 10.75), (-6.885, 12.44, 9.969), (-6.885, 14.22, 10.87), (-4.885, 14.22, 10.87), (-4.885, 12.44, 9.969), (-6.885, 11.54, 11.75), (-6.885, 13.32, 12.66), (-4.885, 13.32, 12.66), (-4.885, 11.54, 11.75), (-6.571, 12.88, 9.806), (-6.571, 14.1, 10.43), (-5.198, 14.1, 10.43), (-5.198, 12.88, 9.806), (-4.885, 12.44, 9.969), (-4.885, 14.22, 10.87), (-2.885, 14.22, 10.87), (-2.885, 12.44, 9.969), (-4.885, 11.54, 11.75), (-4.885, 13.32, 12.66), (-2.885, 13.32, 12.66), (-2.885, 11.54, 11.75), (-4.571, 12.88, 9.806), (-4.571, 14.1, 10.43), (-3.198, 14.1, 10.43), (-3.198, 12.88, 9.806), (-2.885, 12.44, 9.969), (-2.885, 14.22, 10.87), (-0.8847, 14.22, 10.87), (-0.8847, 12.44, 9.969), (-2.885, 11.54, 11.75), (-2.885, 13.32, 12.66), (-0.8847, 13.32, 12.66), (-0.8847, 11.54, 11.75), (-2.571, 12.88, 9.806), (-2.571, 14.1, 10.43), (-1.198, 14.1, 10.43), (-1.198, 12.88, 9.806), (-0.8847, 12.44, 9.969), (-0.8847, 14.22, 10.87), (1.115, 14.22, 10.87), (1.115, 12.44, 9.969), (-0.8847, 11.54, 11.75), (-0.8847, 13.32, 12.66), (1.115, 13.32, 12.66), (1.115, 11.54, 11.75), (-0.5713, 12.88, 9.806), (-0.5713, 14.1, 10.43), (0.8019, 14.1, 10.43), (0.8019, 12.88, 9.806), (1.115, 12.44, 9.969), (1.115, 14.22, 10.87), (3.115, 14.22, 10.87), (3.115, 12.44, 9.969), (1.115, 11.54, 11.75), (1.115, 13.32, 12.66), (3.115, 13.32, 12.66), (3.115, 11.54, 11.75), (1.429, 12.88, 9.806), (1.429, 14.1, 10.43), (2.802, 14.1, 10.43), (2.802, 12.88, 9.806), (3.115, 12.44, 9.969), (3.115, 14.22, 10.87), (5.115, 14.22, 10.87), (5.115, 12.44, 9.969), (3.115, 11.54, 11.75), (3.115, 13.32, 12.66), (5.115, 13.32, 12.66), (5.115, 11.54, 11.75), (3.429, 12.88, 9.806), (3.429, 14.1, 10.43), (4.802, 14.1, 10.43), (4.802, 12.88, 9.806), (5.115, 12.44, 9.969), (5.115, 14.22, 10.87), (7.115, 14.22, 10.87), (7.115, 12.44, 9.969), (5.115, 11.54, 11.75), (5.115, 13.32, 12.66), (7.115, 13.32, 12.66), (7.115, 11.54, 11.75), (5.429, 12.88, 9.806), (5.429, 14.1, 10.43), (6.802, 14.1, 10.43), (6.802, 12.88, 9.806), (7.115, 12.44, 9.969), (7.115, 14.22, 10.87), (9.115, 14.22, 10.87), (9.115, 12.44, 9.969), (7.115, 11.54, 11.75), (7.115, 13.32, 12.66), (9.115, 13.32, 12.66), (9.115, 11.54, 11.75), (7.429, 12.88, 9.806), (7.429, 14.1, 10.43), (8.802, 14.1, 10.43), (8.802, 12.88, 9.806), (-7.786, 10.73, 9.103), (-7.786, 12.52, 10.01), (-5.786, 12.52, 10.01), (-5.786, 10.73, 9.103), (-7.786, 9.83, 10.89), (-7.786, 11.61, 11.79), (-5.786, 11.61, 11.79), (-5.786, 9.83, 10.89), (-7.472, 11.17, 8.94), (-7.472, 12.39, 9.561), (-6.099, 12.39, 9.561), (-6.099, 11.17, 8.94), (-5.786, 10.73, 9.103), (-5.786, 12.52, 10.01), (-3.786, 12.52, 10.01), (-3.786, 10.73, 9.103), (-5.786, 9.83, 10.89), (-5.786, 11.61, 11.79), (-3.786, 11.61, 11.79), (-3.786, 9.83, 10.89), (-5.472, 11.17, 8.94), (-5.472, 12.39, 9.561), (-4.099, 12.39, 9.561), (-4.099, 11.17, 8.94), (-3.786, 10.73, 9.103), (-3.786, 12.52, 10.01), (-1.786, 12.52, 10.01), (-1.786, 10.73, 9.103), (-3.786, 9.83, 10.89), (-3.786, 11.61, 11.79), (-1.786, 11.61, 11.79), (-1.786, 9.83, 10.89), (-3.472, 11.17, 8.94), (-3.472, 12.39, 9.561), (-2.099, 12.39, 9.561), (-2.099, 11.17, 8.94), (-1.786, 10.73, 9.103), (-1.786, 12.52, 10.01), (0.2141, 12.52, 10.01), (0.2141, 10.73, 9.103), (-1.786, 9.83, 10.89), (-1.786, 11.61, 11.79), (0.2141, 11.61, 11.79), (0.2141, 9.83, 10.89), (-1.472, 11.17, 8.94), (-1.472, 12.39, 9.561), (-0.09931, 12.39, 9.561), (-0.09931, 11.17, 8.94), (0.2141, 10.73, 9.103), (0.2141, 12.52, 10.01), (2.214, 12.52, 10.01), (2.214, 10.73, 9.103), (0.2141, 9.83, 10.89), (0.2141, 11.61, 11.79), (2.214, 11.61, 11.79), (2.214, 9.83, 10.89), (0.5275, 11.17, 8.94), (0.5275, 12.39, 9.561), (1.901, 12.39, 9.561), (1.901, 11.17, 8.94), (2.214, 10.73, 9.103), (2.214, 12.52, 10.01), (4.214, 12.52, 10.01), (4.214, 10.73, 9.103), (2.214, 9.83, 10.89), (2.214, 11.61, 11.79), (4.214, 11.61, 11.79), (4.214, 9.83, 10.89), (2.528, 11.17, 8.94), (2.528, 12.39, 9.561), (3.901, 12.39, 9.561), (3.901, 11.17, 8.94), (4.214, 10.73, 9.103), (4.214, 12.52, 10.01), (6.214, 12.52, 10.01), (6.214, 10.73, 9.103), (4.214, 9.83, 10.89), (4.214, 11.61, 11.79), (6.214, 11.61, 11.79), (6.214, 9.83, 10.89), (4.528, 11.17, 8.94), (4.528, 12.39, 9.561), (5.901, 12.39, 9.561), (5.901, 11.17, 8.94), (6.214, 10.73, 9.103), (6.214, 12.52, 10.01), (8.214, 12.52, 10.01), (8.214, 10.73, 9.103), (6.214, 9.83, 10.89), (6.214, 11.61, 11.79), (8.214, 11.61, 11.79), (8.214, 9.83, 10.89), (6.528, 11.17, 8.94), (6.528, 12.39, 9.561), (7.901, 12.39, 9.561), (7.901, 11.17, 8.94), (8.214, 10.73, 9.103), (8.214, 12.52, 10.01), (10.21, 12.52, 10.01), (10.21, 10.73, 9.103), (8.214, 9.83, 10.89), (8.214, 11.61, 11.79), (10.21, 11.61, 11.79), (10.21, 9.83, 10.89), (8.528, 11.17, 8.94), (8.528, 12.39, 9.561), (9.901, 12.39, 9.561), (9.901, 11.17, 8.94)], [], [(4, 5, 1, 0), (5, 6, 2, 1), (6, 7, 3, 2), (7, 4, 0, 3), (3, 0, 8, 11), (7, 6, 5, 4), (8, 9, 10, 11), (2, 3, 11, 10), (1, 2, 10, 9), (0, 1, 9, 8), (16, 17, 13, 12), (23, 18, 14, 22), (18, 19, 15, 14), (21, 16, 12, 20), (17, 23, 27, 25), (21, 23, 17, 16), (19, 21, 20, 15), (19, 18, 23, 21), (24, 26, 35, 34), (26, 22, 33, 35), (25, 27, 26, 24), (23, 22, 26, 27), (13, 24, 34, 29), (13, 17, 25, 24), (29, 33, 32, 28), (33, 30, 31, 32), (33, 29, 34, 35), (22, 14, 30, 33), (20, 12, 28, 32), (15, 20, 32, 31), (14, 15, 31, 30), (12, 13, 29, 28), (40, 41, 37, 36), (41, 42, 38, 37), (42, 43, 39, 38), (43, 40, 36, 39), (39, 36, 44, 47), (43, 42, 41, 40), (44, 45, 46, 47), (38, 39, 47, 46), (37, 38, 46, 45), (36, 37, 45, 44), (52, 53, 49, 48), (53, 54, 50, 49), (54, 55, 51, 50), (55, 52, 48, 51), (51, 48, 56, 59), (55, 54, 53, 52), (56, 57, 58, 59), (50, 51, 59, 58), (49, 50, 58, 57), (48, 49, 57, 56), (64, 65, 61, 60), (65, 66, 62, 61), (66, 67, 63, 62), (67, 64, 60, 63), (63, 60, 68, 71), (67, 66, 65, 64), (68, 69, 70, 71), (62, 63, 71, 70), (61, 62, 70, 69), (60, 61, 69, 68), (76, 77, 73, 72), (77, 78, 74, 73), (78, 79, 75, 74), (79, 76, 72, 75), (75, 72, 80, 83), (79, 78, 77, 76), (80, 81, 82, 83), (74, 75, 83, 82), (73, 74, 82, 81), (72, 73, 81, 80), (88, 89, 85, 84), (89, 90, 86, 85), (90, 91, 87, 86), (91, 88, 84, 87), (87, 84, 92, 95), (91, 90, 89, 88), (92, 93, 94, 95), (86, 87, 95, 94), (85, 86, 94, 93), (84, 85, 93, 92), (100, 101, 97, 96), (101, 102, 98, 97), (102, 103, 99, 98), (103, 100, 96, 99), (99, 96, 104, 107), (103, 102, 101, 100), (104, 105, 106, 107), (98, 99, 107, 106), (97, 98, 106, 105), (96, 97, 105, 104), (112, 113, 109, 108), (113, 114, 110, 109), (114, 115, 111, 110), (115, 112, 108, 111), (111, 108, 116, 119), (115, 114, 113, 112), (116, 117, 118, 119), (110, 111, 119, 118), (109, 110, 118, 117), (108, 109, 117, 116), (124, 125, 121, 120), (125, 126, 122, 121), (126, 127, 123, 122), (127, 124, 120, 123), (123, 120, 128, 131), (127, 126, 125, 124), (128, 129, 130, 131), (122, 123, 131, 130), (121, 122, 130, 129), (120, 121, 129, 128), (136, 137, 133, 132), (137, 138, 134, 133), (138, 139, 135, 134), (139, 136, 132, 135), (135, 132, 140, 143), (139, 138, 137, 136), (140, 141, 142, 143), (134, 135, 143, 142), (133, 134, 142, 141), (132, 133, 141, 140), (148, 149, 145, 144), (149, 150, 146, 145), (150, 151, 147, 146), (151, 148, 144, 147), (147, 144, 152, 155), (151, 150, 149, 148), (152, 153, 154, 155), (146, 147, 155, 154), (145, 146, 154, 153), (144, 145, 153, 152), (160, 161, 157, 156), (161, 162, 158, 157), (162, 163, 159, 158), (163, 160, 156, 159), (159, 156, 164, 167), (163, 162, 161, 160), (164, 165, 166, 167), (158, 159, 167, 166), (157, 158, 166, 165), (156, 157, 165, 164), (172, 173, 169, 168), (173, 174, 170, 169), (174, 175, 171, 170), (175, 172, 168, 171), (171, 168, 176, 179), (175, 174, 173, 172), (176, 177, 178, 179), (170, 171, 179, 178), (169, 170, 178, 177), (168, 169, 177, 176), (184, 185, 181, 180), (185, 186, 182, 181), (186, 187, 183, 182), (187, 184, 180, 183), (183, 180, 188, 191), (187, 186, 185, 184), (188, 189, 190, 191), (182, 183, 191, 190), (181, 182, 190, 189), (180, 181, 189, 188), (196, 197, 193, 192), (197, 198, 194, 193), (198, 199, 195, 194), (199, 196, 192, 195), (195, 192, 200, 203), (199, 198, 197, 196), (200, 201, 202, 203), (194, 195, 203, 202), (193, 194, 202, 201), (192, 193, 201, 200), (208, 209, 205, 204), (209, 210, 206, 205), (210, 211, 207, 206), (211, 208, 204, 207), (207, 204, 212, 215), (211, 210, 209, 208), (212, 213, 214, 215), (206, 207, 215, 214), (205, 206, 214, 213), (204, 205, 213, 212), (220, 221, 217, 216), (221, 222, 218, 217), (222, 223, 219, 218), (223, 220, 216, 219), (219, 216, 224, 227), (223, 222, 221, 220), (224, 225, 226, 227), (218, 219, 227, 226), (217, 218, 226, 225), (216, 217, 225, 224), (232, 233, 229, 228), (233, 234, 230, 229), (234, 235, 231, 230), (235, 232, 228, 231), (231, 228, 236, 239), (235, 234, 233, 232), (236, 237, 238, 239), (230, 231, 239, 238), (229, 230, 238, 237), (228, 229, 237, 236), (244, 245, 241, 240), (245, 246, 242, 241), (246, 247, 243, 242), (247, 244, 240, 243), (243, 240, 248, 251), (247, 246, 245, 244), (248, 249, 250, 251), (242, 243, 251, 250), (241, 242, 250, 249), (240, 241, 249, 248), (256, 257, 253, 252), (257, 258, 254, 253), (258, 259, 255, 254), (259, 256, 252, 255), (255, 252, 260, 263), (259, 258, 257, 256), (260, 261, 262, 263), (254, 255, 263, 262), (253, 254, 262, 261), (252, 253, 261, 260), (268, 269, 265, 264), (269, 270, 266, 265), (270, 271, 267, 266), (271, 268, 264, 267), (267, 264, 272, 275), (271, 270, 269, 268), (272, 273, 274, 275), (266, 267, 275, 274), (265, 266, 274, 273), (264, 265, 273, 272), (280, 281, 277, 276), (281, 282, 278, 277), (282, 283, 279, 278), (283, 280, 276, 279), (279, 276, 284, 287), (283, 282, 281, 280), (284, 285, 286, 287), (278, 279, 287, 286), (277, 278, 286, 285), (276, 277, 285, 284), (292, 293, 289, 288), (293, 294, 290, 289), (294, 295, 291, 290), (295, 292, 288, 291), (291, 288, 296, 299), (295, 294, 293, 292), (296, 297, 298, 299), (290, 291, 299, 298), (289, 290, 298, 297), (288, 289, 297, 296), (304, 305, 301, 300), (305, 306, 302, 301), (306, 307, 303, 302), (307, 304, 300, 303), (303, 300, 308, 311), (307, 306, 305, 304), (308, 309, 310, 311), (302, 303, 311, 310), (301, 302, 310, 309), (300, 301, 309, 308), (316, 317, 313, 312), (317, 318, 314, 313), (318, 319, 315, 314), (319, 316, 312, 315), (315, 312, 320, 323), (319, 318, 317, 316), (320, 321, 322, 323), (314, 315, 323, 322), (313, 314, 322, 321), (312, 313, 321, 320), (328, 329, 325, 324), (329, 330, 326, 325), (330, 331, 327, 326), (331, 328, 324, 327), (327, 324, 332, 335), (331, 330, 329, 328), (332, 333, 334, 335), (326, 327, 335, 334), (325, 326, 334, 333), (324, 325, 333, 332)])
me_cube_004.polygons.foreach_set('use_smooth', [True] * 282)
_uv = me_cube_004.uv_layers.new(name='UVMap')
_uv.uv.foreach_set('vector', [0.9218, 1.312, 0.9214, 1.18, 1.053, 1.18, 1.054, 1.312, -0.4491, 0.265, -0.4485, 0.0818, -0.3168, 0.0822, -0.3173, 0.2654, -0.1391, 1.325, -0.1396, 1.194, -0.007806, 1.193, -0.007402, 1.325, -0.2938, 0.2654, -0.2943, 0.0822, -0.1626, 0.0818, -0.162, 0.265, -0.162, 0.265, -0.1626, 0.0818, -0.1399, 0.1104, -0.1396, 0.2362, 0.1281, 0.265, -0.003663, 0.2654, -0.004226, 0.0822, 0.1275, 0.0818, -0.02762, 0.2364, -0.1181, 0.2366, -0.1185, 0.1108, -0.02801, 0.1106, -0.1396, 0.0822, -0.007824, 0.0818, -0.02801, 0.1106, -0.1185, 0.1108, -0.3173, 0.2654, -0.3168, 0.0822, -0.2943, 0.111, -0.2947, 0.2368, -0.007262, 0.265, -0.139, 0.2654, -0.1181, 0.2366, -0.02762, 0.2364, 0.1289, 0.3436, 0.1285, 0.2118, 0.2602, 0.2114, 0.2606, 0.3432, -0.1848, 0.4201, -0.1542, 0.4201, -0.1538, 0.5518, -0.1844, 0.5519, 1.313, 1.18, 1.186, 1.18, 1.186, 1.048, 1.312, 1.048, 0.2611, 0.2215, 0.2606, 0.07957, 0.3924, 0.07916, 0.3928, 0.2211, 0.3006, -0.3176, 0.1586, -0.3122, 0.1582, -0.4495, 0.3002, -0.4499, 0.159, -0.1854, 0.1586, -0.3122, 0.3006, -0.3176, 0.301, -0.1859, 0.2612, 0.2521, 0.2611, 0.2215, 0.3928, 0.2211, 0.3929, 0.2517, 0.1285, -0.1854, 0.1281, -0.3121, 0.1586, -0.3122, 0.159, -0.1854, 0.3002, 0.07916, 0.1582, 0.07873, 0.1824, 0.04096, 0.276, 0.04124, 0.1582, 0.07873, 0.1586, -0.05857, 0.1828, -0.08939, 0.1824, 0.04096, 1.186, 0.3945, 1.186, 0.2525, 1.317, 0.2521, 1.318, 0.3941, 0.2606, 1.18, 0.3924, 1.18, 0.3928, 1.317, 0.2611, 1.318, 0.3006, -0.0531, 0.3002, 0.07916, 0.276, 0.04124, 0.2764, -0.08475, 0.2602, 0.2114, 0.1285, 0.2118, 0.1281, 0.07957, 0.2598, 0.07916, 0.2764, -0.08475, 0.1828, -0.08939, 0.183, -0.1565, 0.2766, -0.1562, 0.1828, -0.08939, 0.1474, -0.0895, 0.1476, -0.1566, 0.183, -0.1565, 0.1828, -0.08939, 0.2764, -0.08475, 0.276, 0.04124, 0.1824, 0.04096, 0.1586, -0.05857, 0.1281, -0.05866, 0.1474, -0.0895, 0.1828, -0.08939, 0.159, -0.1853, 0.301, -0.1848, 0.2766, -0.1562, 0.183, -0.1565, 0.1285, -0.1854, 0.159, -0.1853, 0.183, -0.1565, 0.1476, -0.1566, 1.312, 1.048, 1.186, 1.048, 1.215, 1.025, 1.282, 1.025, 0.301, -0.1848, 0.3006, -0.0531, 0.2764, -0.08475, 0.2766, -0.1562, 1.318, 0.1012, 1.186, 0.1016, 1.186, -0.0301, 1.318, -0.0305, -0.2943, 0.08139, -0.2927, -0.4499, -0.1609, -0.4495, -0.1626, 0.0818, -0.3169, 1.325, -0.4487, 1.325, -0.4491, 1.194, -0.3173, 1.193, -0.4484, 0.0818, -0.45, -0.4495, -0.3182, -0.4499, -0.3166, 0.08139, -0.3166, 0.08139, -0.3182, -0.4499, -0.2954, -0.3667, -0.2943, -0.001935, -0.005276, 0.08139, -0.137, 0.0818, -0.1387, -0.4495, -0.006906, -0.4499, 0.1064, -0.001524, 0.01599, -0.001802, 0.01711, -0.3666, 0.1076, -0.3663, -0.003646, -0.4499, 0.1281, -0.4495, 0.1076, -0.3663, 0.01711, -0.3666, -0.1626, 0.0818, -0.1609, -0.4495, -0.1387, -0.3662, -0.1398, -0.001393, 0.1265, 0.0818, -0.005276, 0.08139, 0.01599, -0.001802, 0.1064, -0.001524, 1.318, 1.025, 1.186, 1.025, 1.186, 0.8935, 1.317, 0.8931, 1.317, 0.716, 1.186, 0.7156, 1.186, 0.5838, 1.318, 0.5842, 0.3928, 1.179, 0.261, 1.18, 0.2606, 1.048, 0.3924, 1.048, 0.6571, 1.026, 0.7888, 1.025, 0.7892, 1.157, 0.6575, 1.157, 0.6575, 1.157, 0.7892, 1.157, 0.7687, 1.18, 0.6782, 1.18, 0.1277, 1.325, -0.004068, 1.325, -0.003664, 1.193, 0.1281, 1.194, 0.7546, -0.1856, 0.6641, -0.1854, 0.6639, -0.2758, 0.7543, -0.2761, 0.3924, 1.048, 0.2606, 1.048, 0.2812, 1.026, 0.3717, 1.025, 1.318, 0.5842, 1.186, 0.5838, 1.207, 0.5613, 1.297, 0.5616, 1.317, 0.8931, 1.186, 0.8935, 1.206, 0.8709, 1.297, 0.8706, 0.2602, 1.271, 0.1285, 1.271, 0.1281, 1.14, 0.2598, 1.139, 0.7892, 1.026, 0.921, 1.025, 0.9214, 1.157, 0.7896, 1.157, -0.007402, 1.193, -0.1391, 1.193, -0.1396, 1.061, -0.007806, 1.061, 0.3928, 1.026, 0.5245, 1.025, 0.5249, 1.157, 0.3932, 1.157, 0.3932, 1.157, 0.5249, 1.157, 0.5044, 1.18, 0.4139, 1.18, 1.358, -0.2957, 1.226, -0.2953, 1.226, -0.427, 1.358, -0.4274, 0.4824, 0.05973, 0.392, 0.06001, 0.3917, -0.03044, 0.4821, -0.03072, -0.007806, 1.061, -0.1396, 1.061, -0.119, 1.039, -0.02852, 1.039, 0.7896, 1.157, 0.9214, 1.157, 0.9008, 1.18, 0.8104, 1.18, 0.2598, 1.139, 0.1281, 1.14, 0.1487, 1.117, 0.2391, 1.117, 1.186, 0.4063, 1.054, 0.4067, 1.054, 0.275, 1.185, 0.2746, 1.054, 1.026, 1.185, 1.025, 1.186, 1.157, 1.054, 1.157, 0.1281, 1.193, -0.003664, 1.193, -0.004068, 1.061, 0.1277, 1.061, -0.3169, 0.8844, -0.1852, 0.8839, -0.1848, 1.016, -0.3165, 1.016, -0.3165, 1.016, -0.1848, 1.016, -0.2054, 1.038, -0.2958, 1.039, 0.7892, 1.444, 0.6575, 1.444, 0.6571, 1.312, 0.7888, 1.312, 0.5247, 1.271, 0.4342, 1.27, 0.4345, 1.18, 0.5249, 1.18, 0.1277, 1.061, -0.004068, 1.061, 0.01651, 1.039, 0.107, 1.039, 1.054, 1.157, 1.186, 1.157, 1.165, 1.18, 1.075, 1.18, 1.185, 0.2746, 1.054, 0.275, 1.074, 0.2524, 1.165, 0.2521, 1.226, -0.2957, 1.094, -0.2953, 1.094, -0.427, 1.226, -0.4274, 0.6567, 0.8706, 0.5249, 0.8702, 0.5253, 0.7385, 0.6571, 0.7389, -0.1848, 1.193, -0.3165, 1.193, -0.3169, 1.061, -0.1852, 1.061, 0.5249, 0.2525, 0.6567, 0.2521, 0.6571, 0.3838, 0.5253, 0.3842, 0.5253, 0.3842, 0.6571, 0.3838, 0.6365, 0.4064, 0.5461, 0.4067, -0.3165, 1.325, -0.3169, 1.194, -0.1852, 1.193, -0.1848, 1.325, 1.027, -0.1856, 0.9363, -0.1854, 0.936, -0.2758, 1.026, -0.2761, -0.1852, 1.061, -0.3169, 1.061, -0.2964, 1.039, -0.2059, 1.039, 0.6571, 0.7389, 0.5253, 0.7385, 0.5461, 0.716, 0.6365, 0.7163, 1.226, -0.4274, 1.094, -0.427, 1.114, -0.4496, 1.205, -0.4499, -0.3169, 1.193, -0.4487, 1.193, -0.4491, 1.061, -0.3173, 1.061, 0.5245, 0.716, 0.3928, 0.7156, 0.3932, 0.5838, 0.5249, 0.5842, 0.6571, 1.179, 0.5253, 1.18, 0.5249, 1.048, 0.6567, 1.048, 0.5249, 0.5617, 0.6567, 0.5613, 0.6571, 0.6931, 0.5253, 0.6935, 0.5253, 0.6935, 0.6571, 0.6931, 0.6365, 0.7157, 0.5461, 0.716, 1.186, 0.2338, 1.186, 0.102, 1.318, 0.1016, 1.318, 0.2334, 1.408, 0.5613, 1.318, 0.5611, 1.318, 0.4706, 1.409, 0.4709, 0.6567, 1.048, 0.5249, 1.048, 0.5455, 1.026, 0.636, 1.025, 0.5249, 0.5842, 0.3932, 0.5838, 0.4139, 0.5613, 0.5044, 0.5616, -0.3173, 1.061, -0.4491, 1.061, -0.4285, 1.039, -0.3381, 1.039, 1.186, 0.2334, 1.054, 0.2338, 1.054, 0.102, 1.185, 0.1016, 0.6567, 1.025, 0.5249, 1.025, 0.5253, 0.8931, 0.6571, 0.8935, 1.186, 0.5609, 1.054, 0.5613, 1.054, 0.4296, 1.185, 0.4292, 1.054, 0.871, 1.185, 0.8706, 1.186, 1.002, 1.054, 1.003, 1.054, 1.003, 1.186, 1.002, 1.165, 1.025, 1.075, 1.025, 0.9214, 1.444, 0.7896, 1.444, 0.7892, 1.312, 0.921, 1.312, 1.409, 1.403, 1.318, 1.403, 1.318, 1.313, 1.408, 1.312, 1.185, 0.4292, 1.054, 0.4296, 1.074, 0.407, 1.165, 0.4067, 0.6571, 0.8935, 0.5253, 0.8931, 0.5461, 0.8706, 0.6365, 0.8709, 1.185, 0.1016, 1.054, 0.102, 1.074, 0.07944, 1.165, 0.07916, 1.318, 0.5609, 1.186, 0.5613, 1.186, 0.4296, 1.317, 0.4292, 0.2606, 0.4071, 0.3924, 0.4067, 0.3928, 0.5385, 0.261, 0.5389, 1.226, -0.03113, 1.094, -0.03072, 1.094, -0.1625, 1.226, -0.1629, -0.3173, 0.7293, -0.4491, 0.7289, -0.4487, 0.5972, -0.3169, 0.5976, -0.3169, 0.5976, -0.4487, 0.5972, -0.428, 0.5747, -0.3375, 0.575, 1.186, 1.444, 1.054, 1.444, 1.054, 1.312, 1.185, 1.312, 1.408, 0.3945, 1.318, 0.3942, 1.318, 0.3037, 1.409, 0.304, 1.226, -0.1629, 1.094, -0.1625, 1.114, -0.1851, 1.205, -0.1854, 0.261, 0.5389, 0.3928, 0.5385, 0.3722, 0.5611, 0.2818, 0.5613, 1.317, 0.4292, 1.186, 0.4296, 1.206, 0.407, 1.297, 0.4067, -0.007806, 0.7293, -0.1396, 0.7289, -0.1391, 0.5972, -0.007402, 0.5976, 0.5653, -0.4495, 0.697, -0.4499, 0.6974, -0.3182, 0.5657, -0.3178, 0.3924, 0.8706, 0.2606, 0.8702, 0.261, 0.7385, 0.3928, 0.7389, 0.8296, -0.185, 0.9613, -0.1854, 0.9617, -0.05361, 0.83, -0.0532, 0.83, -0.0532, 0.9617, -0.05361, 0.9412, -0.031, 0.8507, -0.03072, 0.921, 1.312, 0.7892, 1.312, 0.7896, 1.18, 0.9214, 1.18, 0.936, -0.1856, 0.8456, -0.1854, 0.8453, -0.2758, 0.9357, -0.2761, 0.3928, 0.7389, 0.261, 0.7385, 0.2818, 0.716, 0.3722, 0.7163, 0.5657, -0.3178, 0.6974, -0.3182, 0.6769, -0.2956, 0.5864, -0.2953, -0.007402, 0.5976, -0.1391, 0.5972, -0.1184, 0.5747, -0.02798, 0.575, 0.9214, 1.025, 0.7896, 1.025, 0.7892, 0.8935, 0.921, 0.8931, 0.1281, 0.6533, 0.2598, 0.6529, 0.2602, 0.7846, 0.1285, 0.785, 1.318, 0.8702, 1.186, 0.8706, 1.186, 0.7389, 1.317, 0.7385, 0.6571, 0.7164, 0.7888, 0.716, 0.7892, 0.8477, 0.6575, 0.8481, 0.6575, 0.8481, 0.7892, 0.8477, 0.7687, 0.8703, 0.6782, 0.8706, 1.45, 1.025, 1.318, 1.025, 1.318, 0.8935, 1.45, 0.8931, 1.117, -0.1854, 1.027, -0.1856, 1.027, -0.2761, 1.117, -0.2758, 1.317, 0.7385, 1.186, 0.7389, 1.206, 0.7163, 1.297, 0.716, 0.1285, 0.785, 0.2602, 0.7846, 0.2397, 0.8072, 0.1492, 0.8075, 0.921, 0.8931, 0.7892, 0.8935, 0.8098, 0.8709, 0.9003, 0.8706, 0.1277, 0.7293, -0.004068, 0.7289, -0.003664, 0.5972, 0.1281, 0.5976, 0.921, 0.5613, 0.7892, 0.5609, 0.7896, 0.4292, 0.9214, 0.4296, 1.054, 0.7156, 0.9218, 0.716, 0.9214, 0.5842, 1.053, 0.5838, -0.3169, 0.7297, -0.1852, 0.7293, -0.1848, 0.8611, -0.3165, 0.8615, -0.3165, 0.8615, -0.1848, 0.8611, -0.2054, 0.8837, -0.2958, 0.8839, 1.186, 1.312, 1.186, 1.181, 1.317, 1.18, 1.318, 1.312, 0.845, -0.1854, 0.7546, -0.1856, 0.7549, -0.2761, 0.8453, -0.2758, 1.053, 0.5838, 0.9214, 0.5842, 0.942, 0.5616, 1.032, 0.5613, 0.9214, 0.4296, 0.7896, 0.4292, 0.8104, 0.4067, 0.9008, 0.407, 0.1281, 0.5976, -0.003664, 0.5972, 0.01705, 0.5747, 0.1075, 0.575, -0.1852, 0.7293, -0.3169, 0.7289, -0.3165, 0.5972, -0.1848, 0.5976, 0.921, 0.8706, 0.7892, 0.8702, 0.7896, 0.7385, 0.9214, 0.7389, -0.007402, 0.8835, -0.1391, 0.8839, -0.1396, 0.7522, -0.007806, 0.7518, 0.9214, 0.2525, 1.053, 0.2521, 1.054, 0.3838, 0.9218, 0.3842, 0.9218, 0.3842, 1.054, 0.3838, 1.033, 0.4064, 0.9425, 0.4067, 1.226, -0.1629, 1.226, -0.2946, 1.358, -0.295, 1.358, -0.1633, 0.4824, -0.1856, 0.392, -0.1854, 0.3917, -0.2758, 0.4821, -0.2761, -0.007806, 0.7518, -0.1396, 0.7522, -0.119, 0.7296, -0.02852, 0.7293, 0.9214, 0.7389, 0.7896, 0.7385, 0.8104, 0.716, 0.9008, 0.7163, -0.1848, 0.5976, -0.3165, 0.5972, -0.2958, 0.5747, -0.2054, 0.575, 0.3924, 0.716, 0.2606, 0.7156, 0.261, 0.5838, 0.3928, 0.5842, -0.3173, 0.5747, -0.4491, 0.5743, -0.4487, 0.4425, -0.3169, 0.4429, -0.3169, 1.038, -0.4487, 1.039, -0.4491, 0.9068, -0.3173, 0.9064, 0.3928, 0.871, 0.5245, 0.8706, 0.5249, 1.002, 0.3932, 1.003, 0.3932, 1.003, 0.5249, 1.002, 0.5044, 1.025, 0.4139, 1.025, 0.5253, 1.312, 0.5249, 1.18, 0.6567, 1.18, 0.6571, 1.312, 0.5731, -0.1856, 0.4827, -0.1854, 0.4824, -0.2758, 0.5729, -0.2761, -0.3173, 0.9064, -0.4491, 0.9068, -0.4285, 0.8842, -0.3381, 0.8839, -0.3169, 0.4429, -0.4487, 0.4425, -0.428, 0.4201, -0.3375, 0.4203, 0.3928, 0.5842, 0.261, 0.5838, 0.2818, 0.5613, 0.3722, 0.5616, 0.8292, -0.03072, 0.6974, -0.03113, 0.6978, -0.1629, 0.8296, -0.1625, 1.053, 1.18, 0.9214, 1.179, 0.9218, 1.048, 1.054, 1.048, 0.9214, 0.4063, 0.7896, 0.4067, 0.7892, 0.275, 0.921, 0.2746, 0.9214, 0.4071, 1.053, 0.4067, 1.054, 0.5385, 0.9218, 0.5389, 0.9218, 0.5389, 1.054, 0.5385, 1.033, 0.5611, 0.9425, 0.5613, 1.318, 1.444, 1.186, 1.444, 1.186, 1.313, 1.317, 1.312, 1.026, 0.06001, 0.936, 0.05973, 0.9363, -0.03072, 1.027, -0.03044, 0.921, 0.2746, 0.7892, 0.275, 0.8098, 0.2524, 0.9003, 0.2521, 1.054, 1.048, 0.9218, 1.048, 0.9425, 1.025, 1.033, 1.026, 0.8296, -0.1625, 0.6978, -0.1629, 0.7185, -0.1854, 0.809, -0.1851, 0.8296, -0.2957, 0.6978, -0.2953, 0.6974, -0.427, 0.8292, -0.4274, 0.1277, 0.4201, -0.004068, 0.4196, -0.003663, 0.2879, 0.1281, 0.2883, 0.1277, 0.8839, -0.004068, 0.8835, -0.003663, 0.7518, 0.1281, 0.7522, 0.7894, 0.07957, 0.9211, 0.07916, 0.9215, 0.2109, 0.7898, 0.2113, 0.7898, 0.2113, 0.9215, 0.2109, 0.9009, 0.2335, 0.8105, 0.2338, 1.054, 1.312, 1.054, 1.18, 1.185, 1.18, 1.186, 1.312, 0.6636, -0.1854, 0.5731, -0.1856, 0.5734, -0.2761, 0.6639, -0.2758, 0.1281, 0.7522, -0.003663, 0.7518, 0.01705, 0.7293, 0.1075, 0.7296, 0.1281, 0.2883, -0.003663, 0.2879, 0.01705, 0.2654, 0.1075, 0.2657, 0.8292, -0.4274, 0.6974, -0.427, 0.718, -0.4496, 0.8085, -0.4499, 0.9214, 0.7156, 0.7896, 0.716, 0.7892, 0.5842, 0.921, 0.5838, 0.2606, 0.2525, 0.3924, 0.2521, 0.3928, 0.3838, 0.261, 0.3842, 1.054, 0.2334, 0.9219, 0.2338, 0.9215, 0.102, 1.053, 0.1016, -0.2943, 0.2658, -0.1626, 0.2654, -0.1622, 0.3972, -0.2939, 0.3976, -0.2939, 0.3976, -0.1622, 0.3972, -0.1827, 0.4198, -0.2732, 0.4201, 0.2602, 1.403, 0.1285, 1.404, 0.1281, 1.272, 0.2598, 1.271, 1.208, -0.1854, 1.117, -0.1856, 1.118, -0.2761, 1.208, -0.2758, 1.053, 0.1016, 0.9215, 0.102, 0.9421, 0.07944, 1.033, 0.07916, 0.261, 0.3842, 0.3928, 0.3838, 0.3722, 0.4064, 0.2818, 0.4067, 0.921, 0.5838, 0.7892, 0.5842, 0.8098, 0.5616, 0.9003, 0.5613, 0.5249, 0.5609, 0.3932, 0.5613, 0.3928, 0.4296, 0.5245, 0.4292, 1.054, 0.5617, 1.185, 0.5613, 1.186, 0.6931, 1.054, 0.6935, -0.3173, 0.4201, -0.4491, 0.4196, -0.4487, 0.2879, -0.3169, 0.2883, -0.007806, 1.039, -0.1396, 1.038, -0.1391, 0.9064, -0.007402, 0.9068, -0.007402, 0.9068, -0.1391, 0.9064, -0.1184, 0.8839, -0.02798, 0.8842, 1.358, -0.03113, 1.226, -0.03072, 1.226, -0.1625, 1.358, -0.1629, 0.8453, 0.05973, 0.7549, 0.06001, 0.7546, -0.03044, 0.845, -0.03072, -0.3169, 0.2883, -0.4487, 0.2879, -0.428, 0.2654, -0.3375, 0.2657, 1.054, 0.6935, 1.186, 0.6931, 1.165, 0.7157, 1.075, 0.716, 0.5245, 0.4292, 0.3928, 0.4296, 0.4134, 0.407, 0.5038, 0.4067, 0.5653, -0.2957, 0.4335, -0.2953, 0.4331, -0.427, 0.5649, -0.4274, 0.4327, -0.2953, 0.301, -0.2957, 0.3014, -0.4274, 0.4331, -0.427, 0.5249, 0.4063, 0.3932, 0.4067, 0.3928, 0.275, 0.5245, 0.2746, -0.004068, 0.4205, 0.1277, 0.4201, 0.1281, 0.5518, -0.003664, 0.5522, -0.003664, 0.5522, 0.1281, 0.5518, 0.1075, 0.5744, 0.01705, 0.5747, 1.45, 0.8702, 1.318, 0.8706, 1.318, 0.7389, 1.45, 0.7385, 0.9357, 0.06001, 0.8453, 0.05973, 0.8456, -0.03072, 0.936, -0.03044, 0.5245, 0.2746, 0.3928, 0.275, 0.4134, 0.2524, 0.5038, 0.2521, 0.4331, -0.427, 0.3014, -0.4274, 0.3221, -0.4499, 0.4126, -0.4496, 0.5649, -0.4274, 0.4331, -0.427, 0.4537, -0.4496, 0.5442, -0.4499, 0.1281, 1.038, -0.003664, 1.039, -0.004068, 0.9068, 0.1277, 0.9064, 1.053, 0.8706, 0.9214, 0.8702, 0.9218, 0.7385, 1.054, 0.7389, 0.5247, 0.2338, 0.3929, 0.2334, 0.3933, 0.1016, 0.5251, 0.102, 0.5249, 0.4071, 0.6567, 0.4067, 0.6571, 0.5385, 0.5253, 0.5389, 0.5253, 0.5389, 0.6571, 0.5385, 0.6365, 0.5611, 0.5461, 0.5613, 0.3928, 1.449, 0.261, 1.45, 0.2606, 1.318, 0.3924, 1.318, 0.7546, 0.05973, 0.6641, 0.06001, 0.6639, -0.03044, 0.7543, -0.03072, 0.5251, 0.102, 0.3933, 0.1016, 0.414, 0.07916, 0.5045, 0.07944, 1.054, 0.7389, 0.9218, 0.7385, 0.9425, 0.716, 1.033, 0.7163, 0.1277, 0.9064, -0.004068, 0.9068, 0.01651, 0.8842, 0.107, 0.8839, 0.7888, 1.025, 0.6571, 1.025, 0.6575, 0.8931, 0.7892, 0.8935, 0.6568, 0.2338, 0.5251, 0.2334, 0.5255, 0.1016, 0.6572, 0.102, -0.007806, 0.4201, -0.1396, 0.4196, -0.1391, 0.2879, -0.007402, 0.2883, 0.6572, 0.07957, 0.789, 0.07916, 0.7894, 0.2109, 0.6576, 0.2113, 0.6576, 0.2113, 0.7894, 0.2109, 0.7688, 0.2335, 0.6783, 0.2338, 1.45, 1.312, 1.318, 1.312, 1.318, 1.181, 1.45, 1.18, 0.3917, 0.05973, 0.3013, 0.06001, 0.301, -0.03044, 0.3914, -0.03072, -0.007402, 0.2883, -0.1391, 0.2879, -0.1184, 0.2654, -0.02798, 0.2657, 0.6572, 0.102, 0.5255, 0.1016, 0.5462, 0.07916, 0.6366, 0.07944, 0.7892, 0.8935, 0.6575, 0.8931, 0.6782, 0.8706, 0.7687, 0.8709, 1.093, -0.2953, 0.9617, -0.2957, 0.9621, -0.4274, 1.094, -0.427, 0.697, -0.03072, 0.5653, -0.03113, 0.5657, -0.1629, 0.6974, -0.1625, 0.5649, -0.03072, 0.4331, -0.03113, 0.4335, -0.1629, 0.5653, -0.1625, 0.1281, 0.4986, 0.2598, 0.4982, 0.2602, 0.63, 0.1285, 0.6304, 0.1285, 0.6304, 0.2602, 0.63, 0.2397, 0.6526, 0.1492, 0.6529, 0.6571, 1.444, 0.5253, 1.444, 0.5249, 1.312, 0.6567, 1.312, 0.6639, 0.05973, 0.5734, 0.06001, 0.5731, -0.03044, 0.6636, -0.03072, 0.5653, -0.1625, 0.4335, -0.1629, 0.4543, -0.1854, 0.5447, -0.1851, 0.6974, -0.1625, 0.5657, -0.1629, 0.5864, -0.1854, 0.6769, -0.1851, 1.094, -0.427, 0.9621, -0.4274, 0.9828, -0.4499, 1.073, -0.4496, 0.3924, 1.025, 0.2606, 1.025, 0.261, 0.8931, 0.3928, 0.8935, 0.6571, 0.5617, 0.7888, 0.5613, 0.7892, 0.6931, 0.6575, 0.6935, 0.4331, -0.03113, 0.3014, -0.03072, 0.301, -0.1625, 0.4327, -0.1629, 0.1281, 0.8079, 0.2598, 0.8075, 0.2602, 0.9392, 0.1285, 0.9396, 0.1285, 0.9396, 0.2602, 0.9392, 0.2397, 0.9618, 0.1492, 0.9621, 1.054, 1.444, 0.9218, 1.444, 0.9214, 1.312, 1.053, 1.312, 0.5731, 0.05973, 0.4827, 0.06001, 0.4824, -0.03044, 0.5729, -0.03072, 0.4327, -0.1629, 0.301, -0.1625, 0.3216, -0.1851, 0.412, -0.1854, 0.6575, 0.6935, 0.7892, 0.6931, 0.7687, 0.7157, 0.6782, 0.716, 0.3928, 0.8935, 0.261, 0.8931, 0.2818, 0.8706, 0.3722, 0.8709, -0.1848, 0.5743, -0.3165, 0.5747, -0.3169, 0.4429, -0.1852, 0.4425, -0.4491, 0.7297, -0.3173, 0.7293, -0.3169, 0.8611, -0.4487, 0.8615, 0.2598, 0.4982, 0.1281, 0.4978, 0.1285, 0.3661, 0.2602, 0.3665, 0.9214, 0.871, 1.053, 0.8706, 1.054, 1.002, 0.9218, 1.003, 0.9218, 1.003, 1.054, 1.002, 1.033, 1.025, 0.9425, 1.025, 0.5249, 1.449, 0.3932, 1.45, 0.3928, 1.318, 0.5245, 1.318, 1.117, 0.05973, 1.027, 0.06001, 1.027, -0.03044, 1.117, -0.03072, 0.2602, 0.3665, 0.1285, 0.3661, 0.1492, 0.3436, 0.2397, 0.3439, -0.4487, 0.8615, -0.3169, 0.8611, -0.3375, 0.8837, -0.428, 0.8839, -0.1852, 0.4425, -0.3169, 0.4429, -0.2964, 0.4203, -0.2059, 0.4201, 0.9613, -0.2953, 0.8296, -0.2957, 0.83, -0.4274, 0.9617, -0.427, 1.054, 0.7164, 1.185, 0.716, 1.186, 0.8477, 1.054, 0.8481, 0.2602, 1.116, 0.1285, 1.117, 0.1281, 0.985, 0.2598, 0.9846, 0.7888, 0.4067, 0.6571, 0.4063, 0.6575, 0.2746, 0.7892, 0.275, 0.7892, 0.275, 0.6575, 0.2746, 0.6782, 0.2521, 0.7687, 0.2524, 1.313, 1.18, 1.313, 1.048, 1.445, 1.048, 1.445, 1.18, 1.409, 0.7157, 1.318, 0.716, 1.318, 0.6255, 1.408, 0.6252, 0.2598, 0.9846, 0.1281, 0.985, 0.1487, 0.9624, 0.2391, 0.9621, 1.054, 0.8481, 1.186, 0.8477, 1.165, 0.8703, 1.075, 0.8706, 0.9617, -0.427, 0.83, -0.4274, 0.8507, -0.4499, 0.9412, -0.4496, -0.007402, 0.5743, -0.1391, 0.5747, -0.1396, 0.4429, -0.007806, 0.4425, 0.7888, 0.5613, 0.6571, 0.5609, 0.6575, 0.4292, 0.7892, 0.4296, 0.5249, 0.8702, 0.3932, 0.8706, 0.3928, 0.7389, 0.5245, 0.7385, 0.9617, -0.185, 1.093, -0.1854, 1.094, -0.05361, 0.9621, -0.0532, 0.9621, -0.0532, 1.094, -0.05361, 1.073, -0.031, 0.9828, -0.03072, 0.7892, 1.312, 0.6575, 1.312, 0.6571, 1.18, 0.7888, 1.18, 0.3917, -0.1856, 0.3013, -0.1854, 0.301, -0.2758, 0.3914, -0.2761, 0.5245, 0.7385, 0.3928, 0.7389, 0.4134, 0.7163, 0.5038, 0.716, 0.7892, 0.4296, 0.6575, 0.4292, 0.6782, 0.4067, 0.7687, 0.407, -0.007806, 0.4425, -0.1396, 0.4429, -0.119, 0.4203, -0.02852, 0.4201])
me_cube_004.use_remesh_preserve_volume = False
me_cube_004.use_remesh_preserve_attributes = False
me_cube_004.use_mirror_vertex_groups = False
me_cube_004.update()
me_cube = bpy.data.meshes.new('Cube')
me_cube.from_pydata([(-1.234, -1.0, -1.0), (-1.088, 1.0, -1.0), (-1.033, -0.5749, 1.0), (-0.8864, 1.0, 1.0), (1.788e-07, 1.0, -1.0), (0.0, -1.0, -1.0), (2.384e-07, 1.0, 1.0), (0.0, -0.5749, 1.0), (-1.06, -0.632, 0.7315), (-0.9134, 1.0, 0.7315), (0.0, 1.0, 0.7315), (0.0, -0.632, 0.7315), (0.0, -0.9433, -0.7332), (-1.207, -0.9433, -0.7332), (-1.061, 1.0, -0.7332), (0.0, 1.0, -0.7332), (-0.9171, 1.0, -1.0), (-1.041, -1.0, -1.0), (-0.7473, 1.0, 1.0), (-0.8707, -0.5749, 1.0), (-0.7701, 1.0, 0.7315), (-0.8582, -0.632, 0.6756), (-0.9394, -0.9433, -0.6845), (-0.8945, 1.0, -0.7332), (-0.7611, 1.0, -1.0), (-0.8636, -1.0, -1.0), (-0.6202, 1.0, 1.0), (-0.7226, -0.5749, 1.0), (-0.6391, 1.0, 0.7315), (-0.7416, -0.632, 0.7315), (-0.8448, -0.9433, -0.7332), (-0.7423, 1.0, -0.7332), (-1.074, -0.6625, 0.5879), (-0.9279, 1.0, 0.5879), (0.0, 1.0, 0.5879), (-0.7823, 1.0, 0.5879), (-0.9057, -0.6625, 0.5879), (-0.6492, 1.0, 0.5879), (-1.005, -0.9117, -0.5844), (-1.192, -0.9117, -0.5844), (-1.046, 1.0, -0.5844), (0.0, 1.0, -0.5844), (-0.8818, 1.0, -0.5844), (-0.7319, 1.0, -0.5844), (0.0, -0.4511, 0.6903), (0.0, -0.7624, -0.7744), (-0.8337, -0.4511, 0.6572), (-0.9398, -0.7624, -0.7257), (-0.742, -0.4511, 0.6903), (-0.8452, -0.7624, -0.7744), (-1.088, 1.0, -1.642), (-0.9062, -0.4816, 0.5467), (0.0, -1.0, -1.642), (-1.234, -1.0, -1.642), (-1.006, -0.7308, -0.6255), (0.0, 1.0, -1.642), (-0.9171, 1.0, -1.642), (-1.041, -1.0, -1.642), (-0.7611, 1.0, -1.642), (-0.8636, -1.0, -1.642), (-1.234, -2.035, -1.479), (0.0, -2.035, -1.479), (-1.041, -2.035, -1.479), (-0.8636, -2.035, -1.479), (0.0, -2.035, -1.642), (-1.234, -2.035, -1.642), (-1.041, -2.035, -1.642), (-0.8636, -2.035, -1.642)], [], [(53, 57, 66, 65), (18, 3, 2, 19), (21, 19, 2, 8), (8, 2, 3, 9), (23, 16, 1, 14), (18, 20, 9, 3), (32, 8, 9, 33), (36, 21, 8, 32), (17, 22, 13, 0), (0, 13, 14, 1), (42, 23, 14, 40), (43, 31, 23, 42), (25, 30, 22, 17), (22, 30, 49, 47), (26, 28, 20, 18), (31, 24, 16, 23), (29, 27, 19, 21), (26, 18, 19, 27), (24, 4, 55, 58), (57, 59, 67, 66), (6, 26, 27, 7), (11, 7, 27, 29), (15, 4, 24, 31), (6, 10, 28, 26), (38, 22, 47, 54), (5, 12, 30, 25), (41, 15, 31, 43), (10, 34, 37, 28), (11, 29, 48, 44), (30, 12, 45, 49), (28, 37, 35, 20), (20, 35, 33, 9), (38, 36, 32, 39), (39, 32, 33, 40), (13, 39, 40, 14), (22, 38, 39, 13), (21, 36, 51, 46), (36, 38, 54, 51), (34, 41, 43, 37), (37, 43, 42, 35), (35, 42, 40, 33), (29, 21, 46, 48), (56, 57, 53, 50), (58, 59, 57, 56), (55, 52, 59, 58), (16, 24, 58, 56), (0, 1, 50, 53), (59, 52, 64, 67), (1, 16, 56, 50), (63, 62, 66, 67), (61, 63, 67, 64), (62, 60, 65, 66), (5, 25, 63, 61), (25, 17, 62, 63), (0, 53, 65, 60), (17, 0, 60, 62)])
me_cube.polygons.foreach_set('use_smooth', [True] * 56)
_uv = me_cube.uv_layers.new(name='UVMap')
_uv.uv.foreach_set('vector', [0.781, 0.2076, 0.7422, 0.2076, 0.7424, 6.033e-05, 0.7812, 0.0, 0.05749, 0.9258, 0.02962, 0.9256, 0.0, 0.6112, 0.03248, 0.6114, 0.6077, 0.953, 0.605, 1.019, 0.5725, 1.019, 0.5672, 0.9639, 0.05559, 0.3291, 0.001461, 0.3174, 0.0, 0.0, 0.05415, 0.0002091, 0.8199, 0.3485, 0.8155, 0.4021, 0.7812, 0.4022, 0.7865, 0.3486, 0.8483, 0.0004602, 0.8439, 0.05438, 0.8152, 0.05447, 0.8204, 0.0005459, 0.08453, 0.3353, 0.05559, 0.3291, 0.05415, 0.0002091, 0.0831, 0.0003209, 0.5982, 0.9346, 0.6077, 0.953, 0.5672, 0.9639, 0.5644, 0.9345, 0.5721, 0.6091, 0.5922, 0.6735, 0.5384, 0.6637, 0.5332, 0.609, 0.4046, 0.4041, 0.3509, 0.3926, 0.3495, 0.00135, 0.4033, 0.001558, 0.8223, 0.3186, 0.8199, 0.3485, 0.7865, 0.3486, 0.7894, 0.3187, 0.8524, 0.3185, 0.8504, 0.3484, 0.8199, 0.3485, 0.8223, 0.3186, 0.6076, 0.6092, 0.6112, 0.6639, 0.5922, 0.6735, 0.5721, 0.6091, 0.3149, 0.6112, 0.3159, 0.6307, 0.2807, 0.6312, 0.2798, 0.6116, 0.8739, 0.000382, 0.8702, 0.0543, 0.8439, 0.05438, 0.8483, 0.0004602, 0.8504, 0.3484, 0.8468, 0.402, 0.8155, 0.4021, 0.8199, 0.3485, 0.6311, 0.9641, 0.6347, 1.019, 0.605, 1.019, 0.6077, 0.953, 0.08296, 0.9259, 0.05749, 0.9258, 0.03248, 0.6114, 0.06215, 0.6115, 0.8468, 0.402, 0.9996, 0.4015, 1.0, 0.5303, 0.8472, 0.5308, 0.7422, 0.2076, 0.7067, 0.2077, 0.7069, 0.0001155, 0.7424, 6.033e-05, 0.2073, 0.9266, 0.08296, 0.9259, 0.06215, 0.6115, 0.207, 0.6123, 0.78, 0.9646, 0.7798, 1.02, 0.6347, 1.019, 0.6311, 0.9641, 0.9994, 0.348, 0.9996, 0.4015, 0.8468, 0.402, 0.8504, 0.3484, 0.9984, 0.0, 0.9985, 0.05391, 0.8702, 0.0543, 0.8739, 0.000382, 0.7829, 0.5475, 0.7812, 0.5314, 0.8185, 0.531, 0.8201, 0.5471, 0.781, 0.6097, 0.7808, 0.6644, 0.6112, 0.6639, 0.6076, 0.6092, 0.9993, 0.3181, 0.9994, 0.348, 0.8504, 0.3484, 0.8524, 0.3185, 0.9985, 0.05391, 0.9986, 0.08273, 0.8683, 0.08313, 0.8702, 0.0543, 0.2075, 0.7838, 0.2073, 0.6351, 0.2439, 0.6347, 0.2442, 0.7834, 0.3159, 0.6307, 0.315, 0.8, 0.2798, 0.8005, 0.2807, 0.6312, 0.8702, 0.0543, 0.8683, 0.08313, 0.8416, 0.08321, 0.8439, 0.05438, 0.8439, 0.05438, 0.8416, 0.08321, 0.8123, 0.0833, 0.8152, 0.05447, 0.5789, 0.6943, 0.5982, 0.9346, 0.5644, 0.9345, 0.5414, 0.6942, 0.3208, 0.3861, 0.08453, 0.3353, 0.0831, 0.0003209, 0.3195, 0.001234, 0.3509, 0.3926, 0.3208, 0.3861, 0.3195, 0.001234, 0.3495, 0.00135, 0.5922, 0.6735, 0.5789, 0.6943, 0.5414, 0.6942, 0.5384, 0.6637, 0.7836, 0.8036, 0.7813, 0.7831, 0.8185, 0.7827, 0.82, 0.809, 0.7813, 0.7831, 0.7829, 0.5475, 0.8201, 0.5471, 0.8185, 0.7827, 0.9986, 0.08273, 0.9993, 0.3181, 0.8524, 0.3185, 0.8683, 0.08313, 0.8683, 0.08313, 0.8524, 0.3185, 0.8223, 0.3186, 0.8416, 0.08321, 0.8416, 0.08321, 0.8223, 0.3186, 0.7894, 0.3187, 0.8123, 0.0833, 0.2073, 0.6351, 0.2078, 0.6112, 0.2442, 0.6159, 0.2439, 0.6347, 0.7171, 0.6087, 0.7422, 0.2076, 0.781, 0.2076, 0.7513, 0.6086, 0.6858, 0.6087, 0.7067, 0.2077, 0.7422, 0.2076, 0.7171, 0.6087, 0.5332, 0.609, 0.5336, 0.208, 0.7067, 0.2077, 0.6858, 0.6087, 0.8155, 0.4021, 0.8468, 0.402, 0.8472, 0.5308, 0.8159, 0.5309, 0.4046, 0.4041, 0.4033, 0.001558, 0.5319, 0.001163, 0.5332, 0.4037, 0.7067, 0.2077, 0.5336, 0.208, 0.5337, 0.0003846, 0.7069, 0.0001155, 0.7812, 0.4022, 0.8155, 0.4021, 0.8159, 0.5309, 0.7816, 0.531, 0.8206, 0.6054, 0.8207, 0.5699, 0.853, 0.57, 0.8529, 0.6055, 0.8201, 0.7788, 0.8206, 0.6054, 0.8529, 0.6055, 0.8524, 0.7789, 0.8207, 0.5699, 0.8208, 0.531, 0.8531, 0.5311, 0.853, 0.57, 0.316, 0.8585, 0.316, 0.6855, 0.5331, 0.6896, 0.5332, 0.8627, 0.316, 0.6855, 0.3159, 0.65, 0.5331, 0.6542, 0.5331, 0.6896, 0.4046, 0.4041, 0.5332, 0.4037, 0.5329, 0.6111, 0.5003, 0.6112, 0.3159, 0.65, 0.3159, 0.6112, 0.5331, 0.6153, 0.5331, 0.6542])
me_cube.materials.append(mat_material)
me_cube.use_remesh_preserve_volume = False
me_cube.use_remesh_preserve_attributes = False
me_cube.use_mirror_vertex_groups = False
me_cube.update()

# ---- objects
ob_terminal_001 = bpy.data.objects.new('Terminal.001', me_cube_001)
ob_lead = bpy.data.objects.new('Lead', me_cylinder)
ob_mouse = bpy.data.objects.new('Mouse', me_circle)
ob_keys = bpy.data.objects.new('Keys', me_cube_004)
ob_terminal = bpy.data.objects.new('Terminal', me_cube)
ob_lamp = bpy.data.objects.new('Lamp', light_lamp)
ob_camera = bpy.data.objects.new('Camera', cam_camera)

# ---- transforms, parenting, visibility, modifiers, constraints
ob_terminal_001.location = (0.0, 0.0, 0.0)
ob_terminal_001.lock_rotations_4d = False
ob_terminal_001.empty_display_type = 'ARROWS'
ob_terminal_001.lineart.crease_threshold = 0.0
ob_lead.location = (1.582, -0.6444, -1.606)
ob_lead.rotation_euler = (-1.571, 1.571, 0.0)
ob_lead.lineart.crease_threshold = 0.0
ob_mouse.location = (1.589, -1.529, -1.567)
ob_mouse.scale = (0.2128, 0.2128, 0.2128)
ob_mouse.lineart.crease_threshold = 0.0
ob_keys.location = (0.0, 0.0, 0.0)
ob_keys.scale = (-0.1092, -0.1092, -0.1092)
ob_keys.lineart.crease_threshold = 0.0
ob_terminal.location = (0.0, 0.0, 0.0)
ob_terminal.lock_rotations_4d = False
ob_terminal.empty_display_type = 'ARROWS'
ob_terminal.lineart.crease_threshold = 0.0
_m = ob_terminal.modifiers.new('Mirror', 'MIRROR')
_m.use_clip = True
ob_lamp.location = (4.076, 1.005, 5.904)
ob_lamp.rotation_euler = (0.6503, 0.05522, 1.866)
ob_lamp.lock_rotations_4d = False
ob_lamp.empty_display_type = 'ARROWS'
ob_lamp.color = (0.0, 0.0, 0.0, 0.0)
ob_lamp.lineart.crease_threshold = 0.0
ob_camera.location = (7.481, -6.508, 5.344)
ob_camera.rotation_euler = (1.109, 0.01082, 0.8149)
ob_camera.lock_rotations_4d = False
ob_camera.empty_display_type = 'ARROWS'
ob_camera.color = (0.0, 0.0, 0.0, 0.0)
ob_camera.display_type = 'WIRE'
ob_camera.lineart.crease_threshold = 0.0

# ---- collection membership
col_collection_1.objects.link(ob_terminal_001)
col_collection_1.objects.link(ob_lead)
col_collection_1.objects.link(ob_mouse)
col_collection_1.objects.link(ob_keys)
col_collection_1.objects.link(ob_terminal)
col_collection_1.objects.link(ob_lamp)
col_collection_1.objects.link(ob_camera)

# ---- scene / render settings (as saved in the file)
scene.camera = ob_camera
scene.frame_start = 1; scene.frame_end = 250; scene.frame_set(1)
scene.render.engine = 'BLENDER_EEVEE_NEXT'
scene.render.resolution_percentage = 50
scene.render.dither_intensity = 0.0
scene.cycles.use_denoising = False
scene.cycles.samples = 10
scene.cycles.sampling_pattern = 'TABULATED_SOBOL'
scene.cycles.light_sampling_threshold = 0.0
scene.cycles.use_adaptive_sampling = False
scene.cycles.use_light_tree = False
scene.cycles.blur_glossy = 0.0
scene.cycles.volume_bounces = 1
scene.cycles.pixel_filter_type = 'GAUSSIAN'
scene.cycles.sample_clamp_indirect = 0.0
scene.view_settings.view_transform = 'Standard'
bpy.context.view_layer.update()
